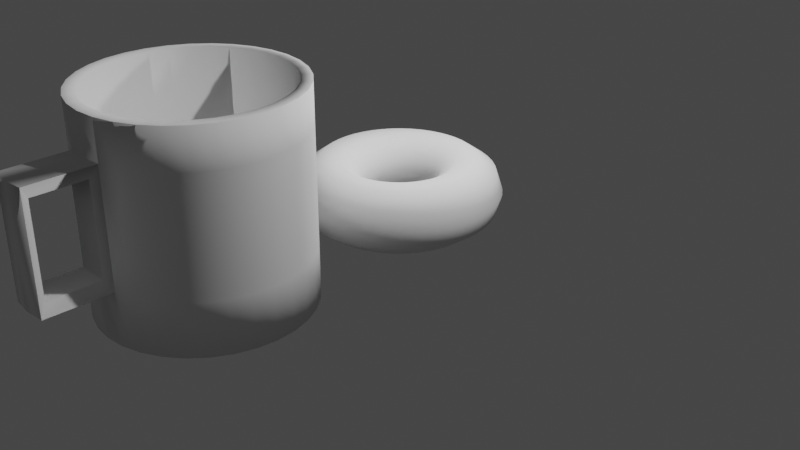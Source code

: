 # Source: Desayuno.blend  (saved by Blender 2.90.8; exported with 4.5.12 LTS)
import bpy
from mathutils import Matrix  # noqa: F401  (used for matrix-valued properties, if any)

bpy.ops.wm.read_factory_settings(use_empty=True)
scene = bpy.context.scene
scene.name = 'Scene'

# ---- collections
col_collection = bpy.data.collections.new('Collection'); scene.collection.children.link(col_collection)

# ---- world
world_world = bpy.data.worlds.new('World'); scene.world = world_world
world_world.use_nodes = True; world_world.node_tree.nodes.clear()
_N = world_world.node_tree.nodes; _L = world_world.node_tree.links
n0 = _N.new('ShaderNodeOutputWorld'); n0.name = 'World Output'; n0.location = (300, 300)
n1 = _N.new('ShaderNodeBackground'); n1.name = 'Background'; n1.location = (10, 300)
n1.inputs[0].default_value = (0.05088, 0.05088, 0.05088, 1.0)
_L.new(n1.outputs[0], n0.inputs[0])
n0.is_active_output = True
world_world.color = (0.05088, 0.05088, 0.05088)
world_world.use_sun_shadow = False
world_world.sun_shadow_jitter_overblur = 0.0

# ---- cameras
cam_camera = bpy.data.cameras.new('Camera')
cam_camera.clip_end = 100.0
cam_camera.ortho_scale = 7.314

# ---- lights
light_light = bpy.data.lights.new('Light', 'POINT')
light_light.transmission_factor = 0.0
light_light.energy = 1000.0
light_light.shadow_soft_size = 0.1
light_light.shadow_maximum_resolution = 0.006
light_light.use_absolute_resolution = True
light_punto = bpy.data.lights.new('Punto', 'AREA')
light_punto.transmission_factor = 0.0
light_punto.energy = 49.4
light_punto.shadow_soft_size = 0.25
light_punto.shadow_maximum_resolution = 0.006
light_punto.use_absolute_resolution = True

# ---- meshes
me_torus = bpy.data.meshes.new('Torus')
me_torus.from_pydata([(1.03, 0.0, 0.0), (0.9651, 0.0, 0.1998), (0.7951, 0.0, 0.3234), (0.5849, 0.0, 0.3234), (0.4149, 0.0, 0.1998), (0.35, 0.0, 4.164e-17), (0.4149, 0.0, -0.1998), (0.5849, 0.0, -0.3234), (0.7951, 0.0, -0.3234), (0.9651, 0.0, -0.1998), (1.021, 0.1344, 0.0), (0.9568, 0.126, 0.1998), (0.7883, 0.1038, 0.3234), (0.5799, 0.07635, 0.3234), (0.4114, 0.05416, 0.1998), (0.347, 0.04568, 4.164e-17), (0.4114, 0.05416, -0.1998), (0.5799, 0.07635, -0.3234), (0.7883, 0.1038, -0.3234), (0.9568, 0.126, -0.1998), (0.9949, 0.2666, 0.0), (0.9322, 0.2498, 0.1998), (0.768, 0.2058, 0.3234), (0.565, 0.1514, 0.3234), (0.4008, 0.1074, 0.1998), (0.3381, 0.09059, 4.164e-17), (0.4008, 0.1074, -0.1998), (0.565, 0.1514, -0.3234), (0.768, 0.2058, -0.3234), (0.9322, 0.2498, -0.1998), (0.9516, 0.3942, 0.0), (0.8916, 0.3693, 0.1998), (0.7345, 0.3043, 0.3234), (0.5404, 0.2238, 0.3234), (0.3833, 0.1588, 0.1998), (0.3234, 0.1339, 4.164e-17), (0.3833, 0.1588, -0.1998), (0.5404, 0.2238, -0.3234), (0.7345, 0.3043, -0.3234), (0.8916, 0.3693, -0.1998), (0.892, 0.515, 0.0), (0.8358, 0.4825, 0.1998), (0.6885, 0.3975, 0.3234), (0.5066, 0.2925, 0.3234), (0.3593, 0.2075, 0.1998), (0.3031, 0.175, 4.164e-17), (0.3593, 0.2075, -0.1998), (0.5066, 0.2925, -0.3234), (0.6885, 0.3975, -0.3234), (0.8358, 0.4825, -0.1998), (0.8172, 0.627, 0.0), (0.7656, 0.5875, 0.1998), (0.6308, 0.484, 0.3234), (0.4641, 0.3561, 0.3234), (0.3292, 0.2526, 0.1998), (0.2777, 0.2131, 4.164e-17), (0.3292, 0.2526, -0.1998), (0.4641, 0.3561, -0.3234), (0.6308, 0.484, -0.3234), (0.7656, 0.5875, -0.1998), (0.7283, 0.7283, 0.0), (0.6824, 0.6824, 0.1998), (0.5622, 0.5622, 0.3234), (0.4136, 0.4136, 0.3234), (0.2934, 0.2934, 0.1998), (0.2475, 0.2475, 4.164e-17), (0.2934, 0.2934, -0.1998), (0.4136, 0.4136, -0.3234), (0.5622, 0.5622, -0.3234), (0.6824, 0.6824, -0.1998), (0.627, 0.8172, 0.0), (0.5875, 0.7656, 0.1998), (0.484, 0.6308, 0.3234), (0.3561, 0.4641, 0.3234), (0.2526, 0.3292, 0.1998), (0.2131, 0.2777, 4.164e-17), (0.2526, 0.3292, -0.1998), (0.3561, 0.4641, -0.3234), (0.484, 0.6308, -0.3234), (0.5875, 0.7656, -0.1998), (0.515, 0.892, 0.0), (0.4825, 0.8358, 0.1998), (0.3975, 0.6885, 0.3234), (0.2925, 0.5066, 0.3234), (0.2075, 0.3593, 0.1998), (0.175, 0.3031, 4.164e-17), (0.2075, 0.3593, -0.1998), (0.2925, 0.5066, -0.3234), (0.3975, 0.6885, -0.3234), (0.4825, 0.8358, -0.1998), (0.3942, 0.9516, 0.0), (0.3693, 0.8916, 0.1998), (0.3043, 0.7345, 0.3234), (0.2238, 0.5404, 0.3234), (0.1588, 0.3833, 0.1998), (0.1339, 0.3234, 4.164e-17), (0.1588, 0.3833, -0.1998), (0.2238, 0.5404, -0.3234), (0.3043, 0.7345, -0.3234), (0.3693, 0.8916, -0.1998), (0.2666, 0.9949, 0.0), (0.2498, 0.9322, 0.1998), (0.2058, 0.768, 0.3234), (0.1514, 0.565, 0.3234), (0.1074, 0.4008, 0.1998), (0.09059, 0.3381, 4.164e-17), (0.1074, 0.4008, -0.1998), (0.1514, 0.565, -0.3234), (0.2058, 0.768, -0.3234), (0.2498, 0.9322, -0.1998), (0.1344, 1.021, 0.0), (0.126, 0.9568, 0.1998), (0.1038, 0.7883, 0.3234), (0.07635, 0.5799, 0.3234), (0.05416, 0.4114, 0.1998), (0.04568, 0.347, 4.164e-17), (0.05416, 0.4114, -0.1998), (0.07635, 0.5799, -0.3234), (0.1038, 0.7883, -0.3234), (0.126, 0.9568, -0.1998), (7.776e-08, 1.03, 0.0), (7.286e-08, 0.9651, 0.1998), (6.003e-08, 0.7951, 0.3234), (4.416e-08, 0.5849, 0.3234), (3.133e-08, 0.4149, 0.1998), (2.642e-08, 0.35, 4.164e-17), (3.133e-08, 0.4149, -0.1998), (4.416e-08, 0.5849, -0.3234), (6.003e-08, 0.7951, -0.3234), (7.286e-08, 0.9651, -0.1998), (-0.1344, 1.021, 0.0), (-0.126, 0.9568, 0.1998), (-0.1038, 0.7883, 0.3234), (-0.07635, 0.5799, 0.3234), (-0.05416, 0.4114, 0.1998), (-0.04568, 0.347, 4.164e-17), (-0.05416, 0.4114, -0.1998), (-0.07635, 0.5799, -0.3234), (-0.1038, 0.7883, -0.3234), (-0.126, 0.9568, -0.1998), (-0.2666, 0.9949, 0.0), (-0.2498, 0.9322, 0.1998), (-0.2058, 0.768, 0.3234), (-0.1514, 0.565, 0.3234), (-0.1074, 0.4008, 0.1998), (-0.09059, 0.3381, 4.164e-17), (-0.1074, 0.4008, -0.1998), (-0.1514, 0.565, -0.3234), (-0.2058, 0.768, -0.3234), (-0.2498, 0.9322, -0.1998), (-0.3942, 0.9516, 0.0), (-0.3693, 0.8916, 0.1998), (-0.3043, 0.7345, 0.3234), (-0.2238, 0.5404, 0.3234), (-0.1588, 0.3833, 0.1998), (-0.1339, 0.3234, 4.164e-17), (-0.1588, 0.3833, -0.1998), (-0.2238, 0.5404, -0.3234), (-0.3043, 0.7345, -0.3234), (-0.3693, 0.8916, -0.1998), (-0.515, 0.892, 0.0), (-0.4825, 0.8358, 0.1998), (-0.3975, 0.6885, 0.3234), (-0.2925, 0.5066, 0.3234), (-0.2075, 0.3593, 0.1998), (-0.175, 0.3031, 4.164e-17), (-0.2075, 0.3593, -0.1998), (-0.2925, 0.5066, -0.3234), (-0.3975, 0.6885, -0.3234), (-0.4825, 0.8358, -0.1998), (-0.627, 0.8172, 0.0), (-0.5875, 0.7656, 0.1998), (-0.484, 0.6308, 0.3234), (-0.3561, 0.4641, 0.3234), (-0.2526, 0.3292, 0.1998), (-0.2131, 0.2777, 4.164e-17), (-0.2526, 0.3292, -0.1998), (-0.3561, 0.4641, -0.3234), (-0.484, 0.6308, -0.3234), (-0.5875, 0.7656, -0.1998), (-0.7283, 0.7283, 0.0), (-0.6824, 0.6824, 0.1998), (-0.5622, 0.5622, 0.3234), (-0.4136, 0.4136, 0.3234), (-0.2934, 0.2934, 0.1998), (-0.2475, 0.2475, 4.164e-17), (-0.2934, 0.2934, -0.1998), (-0.4136, 0.4136, -0.3234), (-0.5622, 0.5622, -0.3234), (-0.6824, 0.6824, -0.1998), (-0.8172, 0.627, 0.0), (-0.7656, 0.5875, 0.1998), (-0.6308, 0.484, 0.3234), (-0.4641, 0.3561, 0.3234), (-0.3292, 0.2526, 0.1998), (-0.2777, 0.2131, 4.164e-17), (-0.3292, 0.2526, -0.1998), (-0.4641, 0.3561, -0.3234), (-0.6308, 0.484, -0.3234), (-0.7656, 0.5875, -0.1998), (-0.892, 0.515, 0.0), (-0.8358, 0.4825, 0.1998), (-0.6885, 0.3975, 0.3234), (-0.5066, 0.2925, 0.3234), (-0.3593, 0.2075, 0.1998), (-0.3031, 0.175, 4.164e-17), (-0.3593, 0.2075, -0.1998), (-0.5066, 0.2925, -0.3234), (-0.6885, 0.3975, -0.3234), (-0.8358, 0.4825, -0.1998), (-0.9516, 0.3942, 0.0), (-0.8916, 0.3693, 0.1998), (-0.7345, 0.3043, 0.3234), (-0.5404, 0.2238, 0.3234), (-0.3833, 0.1588, 0.1998), (-0.3234, 0.1339, 4.164e-17), (-0.3833, 0.1588, -0.1998), (-0.5404, 0.2238, -0.3234), (-0.7345, 0.3043, -0.3234), (-0.8916, 0.3693, -0.1998), (-0.9949, 0.2666, 0.0), (-0.9322, 0.2498, 0.1998), (-0.768, 0.2058, 0.3234), (-0.565, 0.1514, 0.3234), (-0.4008, 0.1074, 0.1998), (-0.3381, 0.09059, 4.164e-17), (-0.4008, 0.1074, -0.1998), (-0.565, 0.1514, -0.3234), (-0.768, 0.2058, -0.3234), (-0.9322, 0.2498, -0.1998), (-1.021, 0.1344, 0.0), (-0.9568, 0.126, 0.1998), (-0.7883, 0.1038, 0.3234), (-0.5799, 0.07635, 0.3234), (-0.4114, 0.05416, 0.1998), (-0.347, 0.04568, 4.164e-17), (-0.4114, 0.05416, -0.1998), (-0.5799, 0.07635, -0.3234), (-0.7883, 0.1038, -0.3234), (-0.9568, 0.126, -0.1998), (-1.03, 9.005e-08, 0.0), (-0.9651, 8.437e-08, 0.1998), (-0.7951, 6.951e-08, 0.3234), (-0.5849, 5.114e-08, 0.3234), (-0.4149, 3.627e-08, 0.1998), (-0.35, 3.06e-08, 4.164e-17), (-0.4149, 3.627e-08, -0.1998), (-0.5849, 5.114e-08, -0.3234), (-0.7951, 6.951e-08, -0.3234), (-0.9651, 8.437e-08, -0.1998), (-1.021, -0.1344, 0.0), (-0.9568, -0.126, 0.1998), (-0.7883, -0.1038, 0.3234), (-0.5799, -0.07635, 0.3234), (-0.4114, -0.05416, 0.1998), (-0.347, -0.04568, 4.164e-17), (-0.4114, -0.05416, -0.1998), (-0.5799, -0.07635, -0.3234), (-0.7883, -0.1038, -0.3234), (-0.9568, -0.126, -0.1998), (-0.9949, -0.2666, 0.0), (-0.9322, -0.2498, 0.1998), (-0.768, -0.2058, 0.3234), (-0.565, -0.1514, 0.3234), (-0.4008, -0.1074, 0.1998), (-0.3381, -0.09059, 4.164e-17), (-0.4008, -0.1074, -0.1998), (-0.565, -0.1514, -0.3234), (-0.768, -0.2058, -0.3234), (-0.9322, -0.2498, -0.1998), (-0.9516, -0.3942, 0.0), (-0.8916, -0.3693, 0.1998), (-0.7345, -0.3043, 0.3234), (-0.5404, -0.2238, 0.3234), (-0.3833, -0.1588, 0.1998), (-0.3234, -0.1339, 4.164e-17), (-0.3833, -0.1588, -0.1998), (-0.5404, -0.2238, -0.3234), (-0.7345, -0.3043, -0.3234), (-0.8916, -0.3693, -0.1998), (-0.892, -0.515, 0.0), (-0.8358, -0.4825, 0.1998), (-0.6885, -0.3975, 0.3234), (-0.5066, -0.2925, 0.3234), (-0.3593, -0.2075, 0.1998), (-0.3031, -0.175, 4.164e-17), (-0.3593, -0.2075, -0.1998), (-0.5066, -0.2925, -0.3234), (-0.6885, -0.3975, -0.3234), (-0.8358, -0.4825, -0.1998), (-0.8172, -0.627, 0.0), (-0.7656, -0.5875, 0.1998), (-0.6308, -0.484, 0.3234), (-0.4641, -0.3561, 0.3234), (-0.3292, -0.2526, 0.1998), (-0.2777, -0.2131, 4.164e-17), (-0.3292, -0.2526, -0.1998), (-0.4641, -0.3561, -0.3234), (-0.6308, -0.484, -0.3234), (-0.7656, -0.5875, -0.1998), (-0.7283, -0.7283, 0.0), (-0.6824, -0.6824, 0.1998), (-0.5622, -0.5622, 0.3234), (-0.4136, -0.4136, 0.3234), (-0.2934, -0.2934, 0.1998), (-0.2475, -0.2475, 4.164e-17), (-0.2934, -0.2934, -0.1998), (-0.4136, -0.4136, -0.3234), (-0.5622, -0.5622, -0.3234), (-0.6824, -0.6824, -0.1998), (-0.627, -0.8172, 0.0), (-0.5875, -0.7656, 0.1998), (-0.484, -0.6308, 0.3234), (-0.3561, -0.4641, 0.3234), (-0.2526, -0.3292, 0.1998), (-0.2131, -0.2777, 4.164e-17), (-0.2526, -0.3292, -0.1998), (-0.3561, -0.4641, -0.3234), (-0.484, -0.6308, -0.3234), (-0.5875, -0.7656, -0.1998), (-0.515, -0.892, 0.0), (-0.4825, -0.8358, 0.1998), (-0.3975, -0.6885, 0.3234), (-0.2925, -0.5066, 0.3234), (-0.2075, -0.3593, 0.1998), (-0.175, -0.3031, 4.164e-17), (-0.2075, -0.3593, -0.1998), (-0.2925, -0.5066, -0.3234), (-0.3975, -0.6885, -0.3234), (-0.4825, -0.8358, -0.1998), (-0.3942, -0.9516, 0.0), (-0.3693, -0.8916, 0.1998), (-0.3043, -0.7345, 0.3234), (-0.2238, -0.5404, 0.3234), (-0.1588, -0.3833, 0.1998), (-0.1339, -0.3234, 4.164e-17), (-0.1588, -0.3833, -0.1998), (-0.2238, -0.5404, -0.3234), (-0.3043, -0.7345, -0.3234), (-0.3693, -0.8916, -0.1998), (-0.2666, -0.9949, 0.0), (-0.2498, -0.9322, 0.1998), (-0.2058, -0.768, 0.3234), (-0.1514, -0.565, 0.3234), (-0.1074, -0.4008, 0.1998), (-0.09059, -0.3381, 4.164e-17), (-0.1074, -0.4008, -0.1998), (-0.1514, -0.565, -0.3234), (-0.2058, -0.768, -0.3234), (-0.2498, -0.9322, -0.1998), (-0.1344, -1.021, 0.0), (-0.126, -0.9568, 0.1998), (-0.1038, -0.7883, 0.3234), (-0.07635, -0.5799, 0.3234), (-0.05416, -0.4114, 0.1998), (-0.04568, -0.347, 4.164e-17), (-0.05416, -0.4114, -0.1998), (-0.07635, -0.5799, -0.3234), (-0.1038, -0.7883, -0.3234), (-0.126, -0.9568, -0.1998), (7.776e-08, -1.03, 0.0), (7.286e-08, -0.9651, 0.1998), (6.003e-08, -0.7951, 0.3234), (4.416e-08, -0.5849, 0.3234), (3.133e-08, -0.4149, 0.1998), (2.642e-08, -0.35, 4.164e-17), (3.133e-08, -0.4149, -0.1998), (4.416e-08, -0.5849, -0.3234), (6.003e-08, -0.7951, -0.3234), (7.286e-08, -0.9651, -0.1998), (0.1344, -1.021, 0.0), (0.126, -0.9568, 0.1998), (0.1038, -0.7883, 0.3234), (0.07635, -0.5799, 0.3234), (0.05416, -0.4114, 0.1998), (0.04568, -0.347, 4.164e-17), (0.05416, -0.4114, -0.1998), (0.07635, -0.5799, -0.3234), (0.1038, -0.7883, -0.3234), (0.126, -0.9568, -0.1998), (0.2666, -0.9949, 0.0), (0.2498, -0.9322, 0.1998), (0.2058, -0.768, 0.3234), (0.1514, -0.565, 0.3234), (0.1074, -0.4008, 0.1998), (0.09059, -0.3381, 4.164e-17), (0.1074, -0.4008, -0.1998), (0.1514, -0.565, -0.3234), (0.2058, -0.768, -0.3234), (0.2498, -0.9322, -0.1998), (0.3942, -0.9516, 0.0), (0.3693, -0.8916, 0.1998), (0.3043, -0.7345, 0.3234), (0.2238, -0.5404, 0.3234), (0.1588, -0.3833, 0.1998), (0.1339, -0.3234, 4.164e-17), (0.1588, -0.3833, -0.1998), (0.2238, -0.5404, -0.3234), (0.3043, -0.7345, -0.3234), (0.3693, -0.8916, -0.1998), (0.515, -0.892, 0.0), (0.4825, -0.8358, 0.1998), (0.3975, -0.6885, 0.3234), (0.2925, -0.5066, 0.3234), (0.2075, -0.3593, 0.1998), (0.175, -0.3031, 4.164e-17), (0.2075, -0.3593, -0.1998), (0.2925, -0.5066, -0.3234), (0.3975, -0.6885, -0.3234), (0.4825, -0.8358, -0.1998), (0.627, -0.8172, 0.0), (0.5875, -0.7656, 0.1998), (0.484, -0.6308, 0.3234), (0.3561, -0.4641, 0.3234), (0.2526, -0.3292, 0.1998), (0.2131, -0.2777, 4.164e-17), (0.2526, -0.3292, -0.1998), (0.3561, -0.4641, -0.3234), (0.484, -0.6308, -0.3234), (0.5875, -0.7656, -0.1998), (0.7283, -0.7283, 0.0), (0.6824, -0.6824, 0.1998), (0.5622, -0.5622, 0.3234), (0.4136, -0.4136, 0.3234), (0.2934, -0.2934, 0.1998), (0.2475, -0.2475, 4.164e-17), (0.2934, -0.2934, -0.1998), (0.4136, -0.4136, -0.3234), (0.5622, -0.5622, -0.3234), (0.6824, -0.6824, -0.1998), (0.8172, -0.627, 0.0), (0.7656, -0.5875, 0.1998), (0.6308, -0.484, 0.3234), (0.4641, -0.3561, 0.3234), (0.3292, -0.2526, 0.1998), (0.2777, -0.2131, 4.164e-17), (0.3292, -0.2526, -0.1998), (0.4641, -0.3561, -0.3234), (0.6308, -0.484, -0.3234), (0.7656, -0.5875, -0.1998), (0.892, -0.515, 0.0), (0.8358, -0.4825, 0.1998), (0.6885, -0.3975, 0.3234), (0.5066, -0.2925, 0.3234), (0.3593, -0.2075, 0.1998), (0.3031, -0.175, 4.164e-17), (0.3593, -0.2075, -0.1998), (0.5066, -0.2925, -0.3234), (0.6885, -0.3975, -0.3234), (0.8358, -0.4825, -0.1998), (0.9516, -0.3942, 0.0), (0.8916, -0.3693, 0.1998), (0.7345, -0.3043, 0.3234), (0.5404, -0.2238, 0.3234), (0.3833, -0.1588, 0.1998), (0.3234, -0.1339, 4.164e-17), (0.3833, -0.1588, -0.1998), (0.5404, -0.2238, -0.3234), (0.7345, -0.3043, -0.3234), (0.8916, -0.3693, -0.1998), (0.9949, -0.2666, 0.0), (0.9322, -0.2498, 0.1998), (0.768, -0.2058, 0.3234), (0.565, -0.1514, 0.3234), (0.4008, -0.1074, 0.1998), (0.3381, -0.09059, 4.164e-17), (0.4008, -0.1074, -0.1998), (0.565, -0.1514, -0.3234), (0.768, -0.2058, -0.3234), (0.9322, -0.2498, -0.1998), (1.021, -0.1344, 0.0), (0.9568, -0.126, 0.1998), (0.7883, -0.1038, 0.3234), (0.5799, -0.07635, 0.3234), (0.4114, -0.05416, 0.1998), (0.347, -0.04568, 4.164e-17), (0.4114, -0.05416, -0.1998), (0.5799, -0.07635, -0.3234), (0.7883, -0.1038, -0.3234), (0.9568, -0.126, -0.1998)], [], [(0, 10, 11, 1), (1, 11, 12, 2), (2, 12, 13, 3), (3, 13, 14, 4), (4, 14, 15, 5), (5, 15, 16, 6), (6, 16, 17, 7), (7, 17, 18, 8), (8, 18, 19, 9), (9, 19, 10, 0), (10, 20, 21, 11), (11, 21, 22, 12), (12, 22, 23, 13), (13, 23, 24, 14), (14, 24, 25, 15), (15, 25, 26, 16), (16, 26, 27, 17), (17, 27, 28, 18), (18, 28, 29, 19), (19, 29, 20, 10), (20, 30, 31, 21), (21, 31, 32, 22), (22, 32, 33, 23), (23, 33, 34, 24), (24, 34, 35, 25), (25, 35, 36, 26), (26, 36, 37, 27), (27, 37, 38, 28), (28, 38, 39, 29), (29, 39, 30, 20), (30, 40, 41, 31), (31, 41, 42, 32), (32, 42, 43, 33), (33, 43, 44, 34), (34, 44, 45, 35), (35, 45, 46, 36), (36, 46, 47, 37), (37, 47, 48, 38), (38, 48, 49, 39), (39, 49, 40, 30), (40, 50, 51, 41), (41, 51, 52, 42), (42, 52, 53, 43), (43, 53, 54, 44), (44, 54, 55, 45), (45, 55, 56, 46), (46, 56, 57, 47), (47, 57, 58, 48), (48, 58, 59, 49), (49, 59, 50, 40), (50, 60, 61, 51), (51, 61, 62, 52), (52, 62, 63, 53), (53, 63, 64, 54), (54, 64, 65, 55), (55, 65, 66, 56), (56, 66, 67, 57), (57, 67, 68, 58), (58, 68, 69, 59), (59, 69, 60, 50), (60, 70, 71, 61), (61, 71, 72, 62), (62, 72, 73, 63), (63, 73, 74, 64), (64, 74, 75, 65), (65, 75, 76, 66), (66, 76, 77, 67), (67, 77, 78, 68), (68, 78, 79, 69), (69, 79, 70, 60), (70, 80, 81, 71), (71, 81, 82, 72), (72, 82, 83, 73), (73, 83, 84, 74), (74, 84, 85, 75), (75, 85, 86, 76), (76, 86, 87, 77), (77, 87, 88, 78), (78, 88, 89, 79), (79, 89, 80, 70), (80, 90, 91, 81), (81, 91, 92, 82), (82, 92, 93, 83), (83, 93, 94, 84), (84, 94, 95, 85), (85, 95, 96, 86), (86, 96, 97, 87), (87, 97, 98, 88), (88, 98, 99, 89), (89, 99, 90, 80), (90, 100, 101, 91), (91, 101, 102, 92), (92, 102, 103, 93), (93, 103, 104, 94), (94, 104, 105, 95), (95, 105, 106, 96), (96, 106, 107, 97), (97, 107, 108, 98), (98, 108, 109, 99), (99, 109, 100, 90), (100, 110, 111, 101), (101, 111, 112, 102), (102, 112, 113, 103), (103, 113, 114, 104), (104, 114, 115, 105), (105, 115, 116, 106), (106, 116, 117, 107), (107, 117, 118, 108), (108, 118, 119, 109), (109, 119, 110, 100), (110, 120, 121, 111), (111, 121, 122, 112), (112, 122, 123, 113), (113, 123, 124, 114), (114, 124, 125, 115), (115, 125, 126, 116), (116, 126, 127, 117), (117, 127, 128, 118), (118, 128, 129, 119), (119, 129, 120, 110), (120, 130, 131, 121), (121, 131, 132, 122), (122, 132, 133, 123), (123, 133, 134, 124), (124, 134, 135, 125), (125, 135, 136, 126), (126, 136, 137, 127), (127, 137, 138, 128), (128, 138, 139, 129), (129, 139, 130, 120), (130, 140, 141, 131), (131, 141, 142, 132), (132, 142, 143, 133), (133, 143, 144, 134), (134, 144, 145, 135), (135, 145, 146, 136), (136, 146, 147, 137), (137, 147, 148, 138), (138, 148, 149, 139), (139, 149, 140, 130), (140, 150, 151, 141), (141, 151, 152, 142), (142, 152, 153, 143), (143, 153, 154, 144), (144, 154, 155, 145), (145, 155, 156, 146), (146, 156, 157, 147), (147, 157, 158, 148), (148, 158, 159, 149), (149, 159, 150, 140), (150, 160, 161, 151), (151, 161, 162, 152), (152, 162, 163, 153), (153, 163, 164, 154), (154, 164, 165, 155), (155, 165, 166, 156), (156, 166, 167, 157), (157, 167, 168, 158), (158, 168, 169, 159), (159, 169, 160, 150), (160, 170, 171, 161), (161, 171, 172, 162), (162, 172, 173, 163), (163, 173, 174, 164), (164, 174, 175, 165), (165, 175, 176, 166), (166, 176, 177, 167), (167, 177, 178, 168), (168, 178, 179, 169), (169, 179, 170, 160), (170, 180, 181, 171), (171, 181, 182, 172), (172, 182, 183, 173), (173, 183, 184, 174), (174, 184, 185, 175), (175, 185, 186, 176), (176, 186, 187, 177), (177, 187, 188, 178), (178, 188, 189, 179), (179, 189, 180, 170), (180, 190, 191, 181), (181, 191, 192, 182), (182, 192, 193, 183), (183, 193, 194, 184), (184, 194, 195, 185), (185, 195, 196, 186), (186, 196, 197, 187), (187, 197, 198, 188), (188, 198, 199, 189), (189, 199, 190, 180), (190, 200, 201, 191), (191, 201, 202, 192), (192, 202, 203, 193), (193, 203, 204, 194), (194, 204, 205, 195), (195, 205, 206, 196), (196, 206, 207, 197), (197, 207, 208, 198), (198, 208, 209, 199), (199, 209, 200, 190), (200, 210, 211, 201), (201, 211, 212, 202), (202, 212, 213, 203), (203, 213, 214, 204), (204, 214, 215, 205), (205, 215, 216, 206), (206, 216, 217, 207), (207, 217, 218, 208), (208, 218, 219, 209), (209, 219, 210, 200), (210, 220, 221, 211), (211, 221, 222, 212), (212, 222, 223, 213), (213, 223, 224, 214), (214, 224, 225, 215), (215, 225, 226, 216), (216, 226, 227, 217), (217, 227, 228, 218), (218, 228, 229, 219), (219, 229, 220, 210), (220, 230, 231, 221), (221, 231, 232, 222), (222, 232, 233, 223), (223, 233, 234, 224), (224, 234, 235, 225), (225, 235, 236, 226), (226, 236, 237, 227), (227, 237, 238, 228), (228, 238, 239, 229), (229, 239, 230, 220), (230, 240, 241, 231), (231, 241, 242, 232), (232, 242, 243, 233), (233, 243, 244, 234), (234, 244, 245, 235), (235, 245, 246, 236), (236, 246, 247, 237), (237, 247, 248, 238), (238, 248, 249, 239), (239, 249, 240, 230), (240, 250, 251, 241), (241, 251, 252, 242), (242, 252, 253, 243), (243, 253, 254, 244), (244, 254, 255, 245), (245, 255, 256, 246), (246, 256, 257, 247), (247, 257, 258, 248), (248, 258, 259, 249), (249, 259, 250, 240), (250, 260, 261, 251), (251, 261, 262, 252), (252, 262, 263, 253), (253, 263, 264, 254), (254, 264, 265, 255), (255, 265, 266, 256), (256, 266, 267, 257), (257, 267, 268, 258), (258, 268, 269, 259), (259, 269, 260, 250), (260, 270, 271, 261), (261, 271, 272, 262), (262, 272, 273, 263), (263, 273, 274, 264), (264, 274, 275, 265), (265, 275, 276, 266), (266, 276, 277, 267), (267, 277, 278, 268), (268, 278, 279, 269), (269, 279, 270, 260), (270, 280, 281, 271), (271, 281, 282, 272), (272, 282, 283, 273), (273, 283, 284, 274), (274, 284, 285, 275), (275, 285, 286, 276), (276, 286, 287, 277), (277, 287, 288, 278), (278, 288, 289, 279), (279, 289, 280, 270), (280, 290, 291, 281), (281, 291, 292, 282), (282, 292, 293, 283), (283, 293, 294, 284), (284, 294, 295, 285), (285, 295, 296, 286), (286, 296, 297, 287), (287, 297, 298, 288), (288, 298, 299, 289), (289, 299, 290, 280), (290, 300, 301, 291), (291, 301, 302, 292), (292, 302, 303, 293), (293, 303, 304, 294), (294, 304, 305, 295), (295, 305, 306, 296), (296, 306, 307, 297), (297, 307, 308, 298), (298, 308, 309, 299), (299, 309, 300, 290), (300, 310, 311, 301), (301, 311, 312, 302), (302, 312, 313, 303), (303, 313, 314, 304), (304, 314, 315, 305), (305, 315, 316, 306), (306, 316, 317, 307), (307, 317, 318, 308), (308, 318, 319, 309), (309, 319, 310, 300), (310, 320, 321, 311), (311, 321, 322, 312), (312, 322, 323, 313), (313, 323, 324, 314), (314, 324, 325, 315), (315, 325, 326, 316), (316, 326, 327, 317), (317, 327, 328, 318), (318, 328, 329, 319), (319, 329, 320, 310), (320, 330, 331, 321), (321, 331, 332, 322), (322, 332, 333, 323), (323, 333, 334, 324), (324, 334, 335, 325), (325, 335, 336, 326), (326, 336, 337, 327), (327, 337, 338, 328), (328, 338, 339, 329), (329, 339, 330, 320), (330, 340, 341, 331), (331, 341, 342, 332), (332, 342, 343, 333), (333, 343, 344, 334), (334, 344, 345, 335), (335, 345, 346, 336), (336, 346, 347, 337), (337, 347, 348, 338), (338, 348, 349, 339), (339, 349, 340, 330), (340, 350, 351, 341), (341, 351, 352, 342), (342, 352, 353, 343), (343, 353, 354, 344), (344, 354, 355, 345), (345, 355, 356, 346), (346, 356, 357, 347), (347, 357, 358, 348), (348, 358, 359, 349), (349, 359, 350, 340), (350, 360, 361, 351), (351, 361, 362, 352), (352, 362, 363, 353), (353, 363, 364, 354), (354, 364, 365, 355), (355, 365, 366, 356), (356, 366, 367, 357), (357, 367, 368, 358), (358, 368, 369, 359), (359, 369, 360, 350), (360, 370, 371, 361), (361, 371, 372, 362), (362, 372, 373, 363), (363, 373, 374, 364), (364, 374, 375, 365), (365, 375, 376, 366), (366, 376, 377, 367), (367, 377, 378, 368), (368, 378, 379, 369), (369, 379, 370, 360), (370, 380, 381, 371), (371, 381, 382, 372), (372, 382, 383, 373), (373, 383, 384, 374), (374, 384, 385, 375), (375, 385, 386, 376), (376, 386, 387, 377), (377, 387, 388, 378), (378, 388, 389, 379), (379, 389, 380, 370), (380, 390, 391, 381), (381, 391, 392, 382), (382, 392, 393, 383), (383, 393, 394, 384), (384, 394, 395, 385), (385, 395, 396, 386), (386, 396, 397, 387), (387, 397, 398, 388), (388, 398, 399, 389), (389, 399, 390, 380), (390, 400, 401, 391), (391, 401, 402, 392), (392, 402, 403, 393), (393, 403, 404, 394), (394, 404, 405, 395), (395, 405, 406, 396), (396, 406, 407, 397), (397, 407, 408, 398), (398, 408, 409, 399), (399, 409, 400, 390), (400, 410, 411, 401), (401, 411, 412, 402), (402, 412, 413, 403), (403, 413, 414, 404), (404, 414, 415, 405), (405, 415, 416, 406), (406, 416, 417, 407), (407, 417, 418, 408), (408, 418, 419, 409), (409, 419, 410, 400), (410, 420, 421, 411), (411, 421, 422, 412), (412, 422, 423, 413), (413, 423, 424, 414), (414, 424, 425, 415), (415, 425, 426, 416), (416, 426, 427, 417), (417, 427, 428, 418), (418, 428, 429, 419), (419, 429, 420, 410), (420, 430, 431, 421), (421, 431, 432, 422), (422, 432, 433, 423), (423, 433, 434, 424), (424, 434, 435, 425), (425, 435, 436, 426), (426, 436, 437, 427), (427, 437, 438, 428), (428, 438, 439, 429), (429, 439, 430, 420), (430, 440, 441, 431), (431, 441, 442, 432), (432, 442, 443, 433), (433, 443, 444, 434), (434, 444, 445, 435), (435, 445, 446, 436), (436, 446, 447, 437), (437, 447, 448, 438), (438, 448, 449, 439), (439, 449, 440, 430), (440, 450, 451, 441), (441, 451, 452, 442), (442, 452, 453, 443), (443, 453, 454, 444), (444, 454, 455, 445), (445, 455, 456, 446), (446, 456, 457, 447), (447, 457, 458, 448), (448, 458, 459, 449), (449, 459, 450, 440), (450, 460, 461, 451), (451, 461, 462, 452), (452, 462, 463, 453), (453, 463, 464, 454), (454, 464, 465, 455), (455, 465, 466, 456), (456, 466, 467, 457), (457, 467, 468, 458), (458, 468, 469, 459), (459, 469, 460, 450), (460, 470, 471, 461), (461, 471, 472, 462), (462, 472, 473, 463), (463, 473, 474, 464), (464, 474, 475, 465), (465, 475, 476, 466), (466, 476, 477, 467), (467, 477, 478, 468), (468, 478, 479, 469), (469, 479, 470, 460), (470, 0, 1, 471), (471, 1, 2, 472), (472, 2, 3, 473), (473, 3, 4, 474), (474, 4, 5, 475), (475, 5, 6, 476), (476, 6, 7, 477), (477, 7, 8, 478), (478, 8, 9, 479), (479, 9, 0, 470)])
me_torus.polygons.foreach_set('use_smooth', [True] * 480)
_uv = me_torus.uv_layers.new(name='UVMap')
_uv.uv.foreach_set('vector', [0.5, 0.6, 0.5208, 0.6, 0.5208, 0.7, 0.5, 0.7, 0.5, 0.7, 0.5208, 0.7, 0.5208, 0.8, 0.5, 0.8, 0.5, 0.8, 0.5208, 0.8, 0.5208, 0.9, 0.5, 0.9, 0.5, 0.9, 0.5208, 0.9, 0.5208, 1.0, 0.5, 1.0, 0.5, -1.11e-16, 0.5208, -1.11e-16, 0.5208, 0.1, 0.5, 0.1, 0.5, 0.1, 0.5208, 0.1, 0.5208, 0.2, 0.5, 0.2, 0.5, 0.2, 0.5208, 0.2, 0.5208, 0.3, 0.5, 0.3, 0.5, 0.3, 0.5208, 0.3, 0.5208, 0.4, 0.5, 0.4, 0.5, 0.4, 0.5208, 0.4, 0.5208, 0.5, 0.5, 0.5, 0.5, 0.5, 0.5208, 0.5, 0.5208, 0.6, 0.5, 0.6, 0.5208, 0.6, 0.5417, 0.6, 0.5417, 0.7, 0.5208, 0.7, 0.5208, 0.7, 0.5417, 0.7, 0.5417, 0.8, 0.5208, 0.8, 0.5208, 0.8, 0.5417, 0.8, 0.5417, 0.9, 0.5208, 0.9, 0.5208, 0.9, 0.5417, 0.9, 0.5417, 1.0, 0.5208, 1.0, 0.5208, -1.11e-16, 0.5417, -1.11e-16, 0.5417, 0.1, 0.5208, 0.1, 0.5208, 0.1, 0.5417, 0.1, 0.5417, 0.2, 0.5208, 0.2, 0.5208, 0.2, 0.5417, 0.2, 0.5417, 0.3, 0.5208, 0.3, 0.5208, 0.3, 0.5417, 0.3, 0.5417, 0.4, 0.5208, 0.4, 0.5208, 0.4, 0.5417, 0.4, 0.5417, 0.5, 0.5208, 0.5, 0.5208, 0.5, 0.5417, 0.5, 0.5417, 0.6, 0.5208, 0.6, 0.5417, 0.6, 0.5625, 0.6, 0.5625, 0.7, 0.5417, 0.7, 0.5417, 0.7, 0.5625, 0.7, 0.5625, 0.8, 0.5417, 0.8, 0.5417, 0.8, 0.5625, 0.8, 0.5625, 0.9, 0.5417, 0.9, 0.5417, 0.9, 0.5625, 0.9, 0.5625, 1.0, 0.5417, 1.0, 0.5417, -1.11e-16, 0.5625, -1.11e-16, 0.5625, 0.1, 0.5417, 0.1, 0.5417, 0.1, 0.5625, 0.1, 0.5625, 0.2, 0.5417, 0.2, 0.5417, 0.2, 0.5625, 0.2, 0.5625, 0.3, 0.5417, 0.3, 0.5417, 0.3, 0.5625, 0.3, 0.5625, 0.4, 0.5417, 0.4, 0.5417, 0.4, 0.5625, 0.4, 0.5625, 0.5, 0.5417, 0.5, 0.5417, 0.5, 0.5625, 0.5, 0.5625, 0.6, 0.5417, 0.6, 0.5625, 0.6, 0.5833, 0.6, 0.5833, 0.7, 0.5625, 0.7, 0.5625, 0.7, 0.5833, 0.7, 0.5833, 0.8, 0.5625, 0.8, 0.5625, 0.8, 0.5833, 0.8, 0.5833, 0.9, 0.5625, 0.9, 0.5625, 0.9, 0.5833, 0.9, 0.5833, 1.0, 0.5625, 1.0, 0.5625, -1.11e-16, 0.5833, -1.11e-16, 0.5833, 0.1, 0.5625, 0.1, 0.5625, 0.1, 0.5833, 0.1, 0.5833, 0.2, 0.5625, 0.2, 0.5625, 0.2, 0.5833, 0.2, 0.5833, 0.3, 0.5625, 0.3, 0.5625, 0.3, 0.5833, 0.3, 0.5833, 0.4, 0.5625, 0.4, 0.5625, 0.4, 0.5833, 0.4, 0.5833, 0.5, 0.5625, 0.5, 0.5625, 0.5, 0.5833, 0.5, 0.5833, 0.6, 0.5625, 0.6, 0.5833, 0.6, 0.6042, 0.6, 0.6042, 0.7, 0.5833, 0.7, 0.5833, 0.7, 0.6042, 0.7, 0.6042, 0.8, 0.5833, 0.8, 0.5833, 0.8, 0.6042, 0.8, 0.6042, 0.9, 0.5833, 0.9, 0.5833, 0.9, 0.6042, 0.9, 0.6042, 1.0, 0.5833, 1.0, 0.5833, -1.11e-16, 0.6042, -1.11e-16, 0.6042, 0.1, 0.5833, 0.1, 0.5833, 0.1, 0.6042, 0.1, 0.6042, 0.2, 0.5833, 0.2, 0.5833, 0.2, 0.6042, 0.2, 0.6042, 0.3, 0.5833, 0.3, 0.5833, 0.3, 0.6042, 0.3, 0.6042, 0.4, 0.5833, 0.4, 0.5833, 0.4, 0.6042, 0.4, 0.6042, 0.5, 0.5833, 0.5, 0.5833, 0.5, 0.6042, 0.5, 0.6042, 0.6, 0.5833, 0.6, 0.6042, 0.6, 0.625, 0.6, 0.625, 0.7, 0.6042, 0.7, 0.6042, 0.7, 0.625, 0.7, 0.625, 0.8, 0.6042, 0.8, 0.6042, 0.8, 0.625, 0.8, 0.625, 0.9, 0.6042, 0.9, 0.6042, 0.9, 0.625, 0.9, 0.625, 1.0, 0.6042, 1.0, 0.6042, -1.11e-16, 0.625, -1.11e-16, 0.625, 0.1, 0.6042, 0.1, 0.6042, 0.1, 0.625, 0.1, 0.625, 0.2, 0.6042, 0.2, 0.6042, 0.2, 0.625, 0.2, 0.625, 0.3, 0.6042, 0.3, 0.6042, 0.3, 0.625, 0.3, 0.625, 0.4, 0.6042, 0.4, 0.6042, 0.4, 0.625, 0.4, 0.625, 0.5, 0.6042, 0.5, 0.6042, 0.5, 0.625, 0.5, 0.625, 0.6, 0.6042, 0.6, 0.625, 0.6, 0.6458, 0.6, 0.6458, 0.7, 0.625, 0.7, 0.625, 0.7, 0.6458, 0.7, 0.6458, 0.8, 0.625, 0.8, 0.625, 0.8, 0.6458, 0.8, 0.6458, 0.9, 0.625, 0.9, 0.625, 0.9, 0.6458, 0.9, 0.6458, 1.0, 0.625, 1.0, 0.625, -1.11e-16, 0.6458, -1.11e-16, 0.6458, 0.1, 0.625, 0.1, 0.625, 0.1, 0.6458, 0.1, 0.6458, 0.2, 0.625, 0.2, 0.625, 0.2, 0.6458, 0.2, 0.6458, 0.3, 0.625, 0.3, 0.625, 0.3, 0.6458, 0.3, 0.6458, 0.4, 0.625, 0.4, 0.625, 0.4, 0.6458, 0.4, 0.6458, 0.5, 0.625, 0.5, 0.625, 0.5, 0.6458, 0.5, 0.6458, 0.6, 0.625, 0.6, 0.6458, 0.6, 0.6667, 0.6, 0.6667, 0.7, 0.6458, 0.7, 0.6458, 0.7, 0.6667, 0.7, 0.6667, 0.8, 0.6458, 0.8, 0.6458, 0.8, 0.6667, 0.8, 0.6667, 0.9, 0.6458, 0.9, 0.6458, 0.9, 0.6667, 0.9, 0.6667, 1.0, 0.6458, 1.0, 0.6458, -1.11e-16, 0.6667, -1.11e-16, 0.6667, 0.1, 0.6458, 0.1, 0.6458, 0.1, 0.6667, 0.1, 0.6667, 0.2, 0.6458, 0.2, 0.6458, 0.2, 0.6667, 0.2, 0.6667, 0.3, 0.6458, 0.3, 0.6458, 0.3, 0.6667, 0.3, 0.6667, 0.4, 0.6458, 0.4, 0.6458, 0.4, 0.6667, 0.4, 0.6667, 0.5, 0.6458, 0.5, 0.6458, 0.5, 0.6667, 0.5, 0.6667, 0.6, 0.6458, 0.6, 0.6667, 0.6, 0.6875, 0.6, 0.6875, 0.7, 0.6667, 0.7, 0.6667, 0.7, 0.6875, 0.7, 0.6875, 0.8, 0.6667, 0.8, 0.6667, 0.8, 0.6875, 0.8, 0.6875, 0.9, 0.6667, 0.9, 0.6667, 0.9, 0.6875, 0.9, 0.6875, 1.0, 0.6667, 1.0, 0.6667, -1.11e-16, 0.6875, -1.11e-16, 0.6875, 0.1, 0.6667, 0.1, 0.6667, 0.1, 0.6875, 0.1, 0.6875, 0.2, 0.6667, 0.2, 0.6667, 0.2, 0.6875, 0.2, 0.6875, 0.3, 0.6667, 0.3, 0.6667, 0.3, 0.6875, 0.3, 0.6875, 0.4, 0.6667, 0.4, 0.6667, 0.4, 0.6875, 0.4, 0.6875, 0.5, 0.6667, 0.5, 0.6667, 0.5, 0.6875, 0.5, 0.6875, 0.6, 0.6667, 0.6, 0.6875, 0.6, 0.7083, 0.6, 0.7083, 0.7, 0.6875, 0.7, 0.6875, 0.7, 0.7083, 0.7, 0.7083, 0.8, 0.6875, 0.8, 0.6875, 0.8, 0.7083, 0.8, 0.7083, 0.9, 0.6875, 0.9, 0.6875, 0.9, 0.7083, 0.9, 0.7083, 1.0, 0.6875, 1.0, 0.6875, -1.11e-16, 0.7083, -1.11e-16, 0.7083, 0.1, 0.6875, 0.1, 0.6875, 0.1, 0.7083, 0.1, 0.7083, 0.2, 0.6875, 0.2, 0.6875, 0.2, 0.7083, 0.2, 0.7083, 0.3, 0.6875, 0.3, 0.6875, 0.3, 0.7083, 0.3, 0.7083, 0.4, 0.6875, 0.4, 0.6875, 0.4, 0.7083, 0.4, 0.7083, 0.5, 0.6875, 0.5, 0.6875, 0.5, 0.7083, 0.5, 0.7083, 0.6, 0.6875, 0.6, 0.7083, 0.6, 0.7292, 0.6, 0.7292, 0.7, 0.7083, 0.7, 0.7083, 0.7, 0.7292, 0.7, 0.7292, 0.8, 0.7083, 0.8, 0.7083, 0.8, 0.7292, 0.8, 0.7292, 0.9, 0.7083, 0.9, 0.7083, 0.9, 0.7292, 0.9, 0.7292, 1.0, 0.7083, 1.0, 0.7083, -1.11e-16, 0.7292, -1.11e-16, 0.7292, 0.1, 0.7083, 0.1, 0.7083, 0.1, 0.7292, 0.1, 0.7292, 0.2, 0.7083, 0.2, 0.7083, 0.2, 0.7292, 0.2, 0.7292, 0.3, 0.7083, 0.3, 0.7083, 0.3, 0.7292, 0.3, 0.7292, 0.4, 0.7083, 0.4, 0.7083, 0.4, 0.7292, 0.4, 0.7292, 0.5, 0.7083, 0.5, 0.7083, 0.5, 0.7292, 0.5, 0.7292, 0.6, 0.7083, 0.6, 0.7292, 0.6, 0.75, 0.6, 0.75, 0.7, 0.7292, 0.7, 0.7292, 0.7, 0.75, 0.7, 0.75, 0.8, 0.7292, 0.8, 0.7292, 0.8, 0.75, 0.8, 0.75, 0.9, 0.7292, 0.9, 0.7292, 0.9, 0.75, 0.9, 0.75, 1.0, 0.7292, 1.0, 0.7292, -1.11e-16, 0.75, -1.11e-16, 0.75, 0.1, 0.7292, 0.1, 0.7292, 0.1, 0.75, 0.1, 0.75, 0.2, 0.7292, 0.2, 0.7292, 0.2, 0.75, 0.2, 0.75, 0.3, 0.7292, 0.3, 0.7292, 0.3, 0.75, 0.3, 0.75, 0.4, 0.7292, 0.4, 0.7292, 0.4, 0.75, 0.4, 0.75, 0.5, 0.7292, 0.5, 0.7292, 0.5, 0.75, 0.5, 0.75, 0.6, 0.7292, 0.6, 0.75, 0.6, 0.7708, 0.6, 0.7708, 0.7, 0.75, 0.7, 0.75, 0.7, 0.7708, 0.7, 0.7708, 0.8, 0.75, 0.8, 0.75, 0.8, 0.7708, 0.8, 0.7708, 0.9, 0.75, 0.9, 0.75, 0.9, 0.7708, 0.9, 0.7708, 1.0, 0.75, 1.0, 0.75, -1.11e-16, 0.7708, -1.11e-16, 0.7708, 0.1, 0.75, 0.1, 0.75, 0.1, 0.7708, 0.1, 0.7708, 0.2, 0.75, 0.2, 0.75, 0.2, 0.7708, 0.2, 0.7708, 0.3, 0.75, 0.3, 0.75, 0.3, 0.7708, 0.3, 0.7708, 0.4, 0.75, 0.4, 0.75, 0.4, 0.7708, 0.4, 0.7708, 0.5, 0.75, 0.5, 0.75, 0.5, 0.7708, 0.5, 0.7708, 0.6, 0.75, 0.6, 0.7708, 0.6, 0.7917, 0.6, 0.7917, 0.7, 0.7708, 0.7, 0.7708, 0.7, 0.7917, 0.7, 0.7917, 0.8, 0.7708, 0.8, 0.7708, 0.8, 0.7917, 0.8, 0.7917, 0.9, 0.7708, 0.9, 0.7708, 0.9, 0.7917, 0.9, 0.7917, 1.0, 0.7708, 1.0, 0.7708, -1.11e-16, 0.7917, -1.11e-16, 0.7917, 0.1, 0.7708, 0.1, 0.7708, 0.1, 0.7917, 0.1, 0.7917, 0.2, 0.7708, 0.2, 0.7708, 0.2, 0.7917, 0.2, 0.7917, 0.3, 0.7708, 0.3, 0.7708, 0.3, 0.7917, 0.3, 0.7917, 0.4, 0.7708, 0.4, 0.7708, 0.4, 0.7917, 0.4, 0.7917, 0.5, 0.7708, 0.5, 0.7708, 0.5, 0.7917, 0.5, 0.7917, 0.6, 0.7708, 0.6, 0.7917, 0.6, 0.8125, 0.6, 0.8125, 0.7, 0.7917, 0.7, 0.7917, 0.7, 0.8125, 0.7, 0.8125, 0.8, 0.7917, 0.8, 0.7917, 0.8, 0.8125, 0.8, 0.8125, 0.9, 0.7917, 0.9, 0.7917, 0.9, 0.8125, 0.9, 0.8125, 1.0, 0.7917, 1.0, 0.7917, -1.11e-16, 0.8125, -1.11e-16, 0.8125, 0.1, 0.7917, 0.1, 0.7917, 0.1, 0.8125, 0.1, 0.8125, 0.2, 0.7917, 0.2, 0.7917, 0.2, 0.8125, 0.2, 0.8125, 0.3, 0.7917, 0.3, 0.7917, 0.3, 0.8125, 0.3, 0.8125, 0.4, 0.7917, 0.4, 0.7917, 0.4, 0.8125, 0.4, 0.8125, 0.5, 0.7917, 0.5, 0.7917, 0.5, 0.8125, 0.5, 0.8125, 0.6, 0.7917, 0.6, 0.8125, 0.6, 0.8333, 0.6, 0.8333, 0.7, 0.8125, 0.7, 0.8125, 0.7, 0.8333, 0.7, 0.8333, 0.8, 0.8125, 0.8, 0.8125, 0.8, 0.8333, 0.8, 0.8333, 0.9, 0.8125, 0.9, 0.8125, 0.9, 0.8333, 0.9, 0.8333, 1.0, 0.8125, 1.0, 0.8125, -1.11e-16, 0.8333, -1.11e-16, 0.8333, 0.1, 0.8125, 0.1, 0.8125, 0.1, 0.8333, 0.1, 0.8333, 0.2, 0.8125, 0.2, 0.8125, 0.2, 0.8333, 0.2, 0.8333, 0.3, 0.8125, 0.3, 0.8125, 0.3, 0.8333, 0.3, 0.8333, 0.4, 0.8125, 0.4, 0.8125, 0.4, 0.8333, 0.4, 0.8333, 0.5, 0.8125, 0.5, 0.8125, 0.5, 0.8333, 0.5, 0.8333, 0.6, 0.8125, 0.6, 0.8333, 0.6, 0.8542, 0.6, 0.8542, 0.7, 0.8333, 0.7, 0.8333, 0.7, 0.8542, 0.7, 0.8542, 0.8, 0.8333, 0.8, 0.8333, 0.8, 0.8542, 0.8, 0.8542, 0.9, 0.8333, 0.9, 0.8333, 0.9, 0.8542, 0.9, 0.8542, 1.0, 0.8333, 1.0, 0.8333, -1.11e-16, 0.8542, -1.11e-16, 0.8542, 0.1, 0.8333, 0.1, 0.8333, 0.1, 0.8542, 0.1, 0.8542, 0.2, 0.8333, 0.2, 0.8333, 0.2, 0.8542, 0.2, 0.8542, 0.3, 0.8333, 0.3, 0.8333, 0.3, 0.8542, 0.3, 0.8542, 0.4, 0.8333, 0.4, 0.8333, 0.4, 0.8542, 0.4, 0.8542, 0.5, 0.8333, 0.5, 0.8333, 0.5, 0.8542, 0.5, 0.8542, 0.6, 0.8333, 0.6, 0.8542, 0.6, 0.875, 0.6, 0.875, 0.7, 0.8542, 0.7, 0.8542, 0.7, 0.875, 0.7, 0.875, 0.8, 0.8542, 0.8, 0.8542, 0.8, 0.875, 0.8, 0.875, 0.9, 0.8542, 0.9, 0.8542, 0.9, 0.875, 0.9, 0.875, 1.0, 0.8542, 1.0, 0.8542, -1.11e-16, 0.875, -1.11e-16, 0.875, 0.1, 0.8542, 0.1, 0.8542, 0.1, 0.875, 0.1, 0.875, 0.2, 0.8542, 0.2, 0.8542, 0.2, 0.875, 0.2, 0.875, 0.3, 0.8542, 0.3, 0.8542, 0.3, 0.875, 0.3, 0.875, 0.4, 0.8542, 0.4, 0.8542, 0.4, 0.875, 0.4, 0.875, 0.5, 0.8542, 0.5, 0.8542, 0.5, 0.875, 0.5, 0.875, 0.6, 0.8542, 0.6, 0.875, 0.6, 0.8958, 0.6, 0.8958, 0.7, 0.875, 0.7, 0.875, 0.7, 0.8958, 0.7, 0.8958, 0.8, 0.875, 0.8, 0.875, 0.8, 0.8958, 0.8, 0.8958, 0.9, 0.875, 0.9, 0.875, 0.9, 0.8958, 0.9, 0.8958, 1.0, 0.875, 1.0, 0.875, -1.11e-16, 0.8958, -1.11e-16, 0.8958, 0.1, 0.875, 0.1, 0.875, 0.1, 0.8958, 0.1, 0.8958, 0.2, 0.875, 0.2, 0.875, 0.2, 0.8958, 0.2, 0.8958, 0.3, 0.875, 0.3, 0.875, 0.3, 0.8958, 0.3, 0.8958, 0.4, 0.875, 0.4, 0.875, 0.4, 0.8958, 0.4, 0.8958, 0.5, 0.875, 0.5, 0.875, 0.5, 0.8958, 0.5, 0.8958, 0.6, 0.875, 0.6, 0.8958, 0.6, 0.9167, 0.6, 0.9167, 0.7, 0.8958, 0.7, 0.8958, 0.7, 0.9167, 0.7, 0.9167, 0.8, 0.8958, 0.8, 0.8958, 0.8, 0.9167, 0.8, 0.9167, 0.9, 0.8958, 0.9, 0.8958, 0.9, 0.9167, 0.9, 0.9167, 1.0, 0.8958, 1.0, 0.8958, -1.11e-16, 0.9167, -1.11e-16, 0.9167, 0.1, 0.8958, 0.1, 0.8958, 0.1, 0.9167, 0.1, 0.9167, 0.2, 0.8958, 0.2, 0.8958, 0.2, 0.9167, 0.2, 0.9167, 0.3, 0.8958, 0.3, 0.8958, 0.3, 0.9167, 0.3, 0.9167, 0.4, 0.8958, 0.4, 0.8958, 0.4, 0.9167, 0.4, 0.9167, 0.5, 0.8958, 0.5, 0.8958, 0.5, 0.9167, 0.5, 0.9167, 0.6, 0.8958, 0.6, 0.9167, 0.6, 0.9375, 0.6, 0.9375, 0.7, 0.9167, 0.7, 0.9167, 0.7, 0.9375, 0.7, 0.9375, 0.8, 0.9167, 0.8, 0.9167, 0.8, 0.9375, 0.8, 0.9375, 0.9, 0.9167, 0.9, 0.9167, 0.9, 0.9375, 0.9, 0.9375, 1.0, 0.9167, 1.0, 0.9167, -1.11e-16, 0.9375, -1.11e-16, 0.9375, 0.1, 0.9167, 0.1, 0.9167, 0.1, 0.9375, 0.1, 0.9375, 0.2, 0.9167, 0.2, 0.9167, 0.2, 0.9375, 0.2, 0.9375, 0.3, 0.9167, 0.3, 0.9167, 0.3, 0.9375, 0.3, 0.9375, 0.4, 0.9167, 0.4, 0.9167, 0.4, 0.9375, 0.4, 0.9375, 0.5, 0.9167, 0.5, 0.9167, 0.5, 0.9375, 0.5, 0.9375, 0.6, 0.9167, 0.6, 0.9375, 0.6, 0.9583, 0.6, 0.9583, 0.7, 0.9375, 0.7, 0.9375, 0.7, 0.9583, 0.7, 0.9583, 0.8, 0.9375, 0.8, 0.9375, 0.8, 0.9583, 0.8, 0.9583, 0.9, 0.9375, 0.9, 0.9375, 0.9, 0.9583, 0.9, 0.9583, 1.0, 0.9375, 1.0, 0.9375, -1.11e-16, 0.9583, -1.11e-16, 0.9583, 0.1, 0.9375, 0.1, 0.9375, 0.1, 0.9583, 0.1, 0.9583, 0.2, 0.9375, 0.2, 0.9375, 0.2, 0.9583, 0.2, 0.9583, 0.3, 0.9375, 0.3, 0.9375, 0.3, 0.9583, 0.3, 0.9583, 0.4, 0.9375, 0.4, 0.9375, 0.4, 0.9583, 0.4, 0.9583, 0.5, 0.9375, 0.5, 0.9375, 0.5, 0.9583, 0.5, 0.9583, 0.6, 0.9375, 0.6, 0.9583, 0.6, 0.9792, 0.6, 0.9792, 0.7, 0.9583, 0.7, 0.9583, 0.7, 0.9792, 0.7, 0.9792, 0.8, 0.9583, 0.8, 0.9583, 0.8, 0.9792, 0.8, 0.9792, 0.9, 0.9583, 0.9, 0.9583, 0.9, 0.9792, 0.9, 0.9792, 1.0, 0.9583, 1.0, 0.9583, -1.11e-16, 0.9792, -1.11e-16, 0.9792, 0.1, 0.9583, 0.1, 0.9583, 0.1, 0.9792, 0.1, 0.9792, 0.2, 0.9583, 0.2, 0.9583, 0.2, 0.9792, 0.2, 0.9792, 0.3, 0.9583, 0.3, 0.9583, 0.3, 0.9792, 0.3, 0.9792, 0.4, 0.9583, 0.4, 0.9583, 0.4, 0.9792, 0.4, 0.9792, 0.5, 0.9583, 0.5, 0.9583, 0.5, 0.9792, 0.5, 0.9792, 0.6, 0.9583, 0.6, 0.9792, 0.6, 1.0, 0.6, 1.0, 0.7, 0.9792, 0.7, 0.9792, 0.7, 1.0, 0.7, 1.0, 0.8, 0.9792, 0.8, 0.9792, 0.8, 1.0, 0.8, 1.0, 0.9, 0.9792, 0.9, 0.9792, 0.9, 1.0, 0.9, 1.0, 1.0, 0.9792, 1.0, 0.9792, -1.11e-16, 1.0, -1.11e-16, 1.0, 0.1, 0.9792, 0.1, 0.9792, 0.1, 1.0, 0.1, 1.0, 0.2, 0.9792, 0.2, 0.9792, 0.2, 1.0, 0.2, 1.0, 0.3, 0.9792, 0.3, 0.9792, 0.3, 1.0, 0.3, 1.0, 0.4, 0.9792, 0.4, 0.9792, 0.4, 1.0, 0.4, 1.0, 0.5, 0.9792, 0.5, 0.9792, 0.5, 1.0, 0.5, 1.0, 0.6, 0.9792, 0.6, 8.882e-16, 0.6, 0.02083, 0.6, 0.02083, 0.7, 8.882e-16, 0.7, 8.882e-16, 0.7, 0.02083, 0.7, 0.02083, 0.8, 8.882e-16, 0.8, 8.882e-16, 0.8, 0.02083, 0.8, 0.02083, 0.9, 8.882e-16, 0.9, 8.882e-16, 0.9, 0.02083, 0.9, 0.02083, 1.0, 8.882e-16, 1.0, 8.882e-16, -1.11e-16, 0.02083, -1.11e-16, 0.02083, 0.1, 8.882e-16, 0.1, 8.882e-16, 0.1, 0.02083, 0.1, 0.02083, 0.2, 8.882e-16, 0.2, 8.882e-16, 0.2, 0.02083, 0.2, 0.02083, 0.3, 8.882e-16, 0.3, 8.882e-16, 0.3, 0.02083, 0.3, 0.02083, 0.4, 8.882e-16, 0.4, 8.882e-16, 0.4, 0.02083, 0.4, 0.02083, 0.5, 8.882e-16, 0.5, 8.882e-16, 0.5, 0.02083, 0.5, 0.02083, 0.6, 8.882e-16, 0.6, 0.02083, 0.6, 0.04167, 0.6, 0.04167, 0.7, 0.02083, 0.7, 0.02083, 0.7, 0.04167, 0.7, 0.04167, 0.8, 0.02083, 0.8, 0.02083, 0.8, 0.04167, 0.8, 0.04167, 0.9, 0.02083, 0.9, 0.02083, 0.9, 0.04167, 0.9, 0.04167, 1.0, 0.02083, 1.0, 0.02083, -1.11e-16, 0.04167, -1.11e-16, 0.04167, 0.1, 0.02083, 0.1, 0.02083, 0.1, 0.04167, 0.1, 0.04167, 0.2, 0.02083, 0.2, 0.02083, 0.2, 0.04167, 0.2, 0.04167, 0.3, 0.02083, 0.3, 0.02083, 0.3, 0.04167, 0.3, 0.04167, 0.4, 0.02083, 0.4, 0.02083, 0.4, 0.04167, 0.4, 0.04167, 0.5, 0.02083, 0.5, 0.02083, 0.5, 0.04167, 0.5, 0.04167, 0.6, 0.02083, 0.6, 0.04167, 0.6, 0.0625, 0.6, 0.0625, 0.7, 0.04167, 0.7, 0.04167, 0.7, 0.0625, 0.7, 0.0625, 0.8, 0.04167, 0.8, 0.04167, 0.8, 0.0625, 0.8, 0.0625, 0.9, 0.04167, 0.9, 0.04167, 0.9, 0.0625, 0.9, 0.0625, 1.0, 0.04167, 1.0, 0.04167, -1.11e-16, 0.0625, -1.11e-16, 0.0625, 0.1, 0.04167, 0.1, 0.04167, 0.1, 0.0625, 0.1, 0.0625, 0.2, 0.04167, 0.2, 0.04167, 0.2, 0.0625, 0.2, 0.0625, 0.3, 0.04167, 0.3, 0.04167, 0.3, 0.0625, 0.3, 0.0625, 0.4, 0.04167, 0.4, 0.04167, 0.4, 0.0625, 0.4, 0.0625, 0.5, 0.04167, 0.5, 0.04167, 0.5, 0.0625, 0.5, 0.0625, 0.6, 0.04167, 0.6, 0.0625, 0.6, 0.08333, 0.6, 0.08333, 0.7, 0.0625, 0.7, 0.0625, 0.7, 0.08333, 0.7, 0.08333, 0.8, 0.0625, 0.8, 0.0625, 0.8, 0.08333, 0.8, 0.08333, 0.9, 0.0625, 0.9, 0.0625, 0.9, 0.08333, 0.9, 0.08333, 1.0, 0.0625, 1.0, 0.0625, -1.11e-16, 0.08333, -1.11e-16, 0.08333, 0.1, 0.0625, 0.1, 0.0625, 0.1, 0.08333, 0.1, 0.08333, 0.2, 0.0625, 0.2, 0.0625, 0.2, 0.08333, 0.2, 0.08333, 0.3, 0.0625, 0.3, 0.0625, 0.3, 0.08333, 0.3, 0.08333, 0.4, 0.0625, 0.4, 0.0625, 0.4, 0.08333, 0.4, 0.08333, 0.5, 0.0625, 0.5, 0.0625, 0.5, 0.08333, 0.5, 0.08333, 0.6, 0.0625, 0.6, 0.08333, 0.6, 0.1042, 0.6, 0.1042, 0.7, 0.08333, 0.7, 0.08333, 0.7, 0.1042, 0.7, 0.1042, 0.8, 0.08333, 0.8, 0.08333, 0.8, 0.1042, 0.8, 0.1042, 0.9, 0.08333, 0.9, 0.08333, 0.9, 0.1042, 0.9, 0.1042, 1.0, 0.08333, 1.0, 0.08333, -1.11e-16, 0.1042, -1.11e-16, 0.1042, 0.1, 0.08333, 0.1, 0.08333, 0.1, 0.1042, 0.1, 0.1042, 0.2, 0.08333, 0.2, 0.08333, 0.2, 0.1042, 0.2, 0.1042, 0.3, 0.08333, 0.3, 0.08333, 0.3, 0.1042, 0.3, 0.1042, 0.4, 0.08333, 0.4, 0.08333, 0.4, 0.1042, 0.4, 0.1042, 0.5, 0.08333, 0.5, 0.08333, 0.5, 0.1042, 0.5, 0.1042, 0.6, 0.08333, 0.6, 0.1042, 0.6, 0.125, 0.6, 0.125, 0.7, 0.1042, 0.7, 0.1042, 0.7, 0.125, 0.7, 0.125, 0.8, 0.1042, 0.8, 0.1042, 0.8, 0.125, 0.8, 0.125, 0.9, 0.1042, 0.9, 0.1042, 0.9, 0.125, 0.9, 0.125, 1.0, 0.1042, 1.0, 0.1042, -1.11e-16, 0.125, -1.11e-16, 0.125, 0.1, 0.1042, 0.1, 0.1042, 0.1, 0.125, 0.1, 0.125, 0.2, 0.1042, 0.2, 0.1042, 0.2, 0.125, 0.2, 0.125, 0.3, 0.1042, 0.3, 0.1042, 0.3, 0.125, 0.3, 0.125, 0.4, 0.1042, 0.4, 0.1042, 0.4, 0.125, 0.4, 0.125, 0.5, 0.1042, 0.5, 0.1042, 0.5, 0.125, 0.5, 0.125, 0.6, 0.1042, 0.6, 0.125, 0.6, 0.1458, 0.6, 0.1458, 0.7, 0.125, 0.7, 0.125, 0.7, 0.1458, 0.7, 0.1458, 0.8, 0.125, 0.8, 0.125, 0.8, 0.1458, 0.8, 0.1458, 0.9, 0.125, 0.9, 0.125, 0.9, 0.1458, 0.9, 0.1458, 1.0, 0.125, 1.0, 0.125, -1.11e-16, 0.1458, -1.11e-16, 0.1458, 0.1, 0.125, 0.1, 0.125, 0.1, 0.1458, 0.1, 0.1458, 0.2, 0.125, 0.2, 0.125, 0.2, 0.1458, 0.2, 0.1458, 0.3, 0.125, 0.3, 0.125, 0.3, 0.1458, 0.3, 0.1458, 0.4, 0.125, 0.4, 0.125, 0.4, 0.1458, 0.4, 0.1458, 0.5, 0.125, 0.5, 0.125, 0.5, 0.1458, 0.5, 0.1458, 0.6, 0.125, 0.6, 0.1458, 0.6, 0.1667, 0.6, 0.1667, 0.7, 0.1458, 0.7, 0.1458, 0.7, 0.1667, 0.7, 0.1667, 0.8, 0.1458, 0.8, 0.1458, 0.8, 0.1667, 0.8, 0.1667, 0.9, 0.1458, 0.9, 0.1458, 0.9, 0.1667, 0.9, 0.1667, 1.0, 0.1458, 1.0, 0.1458, -1.11e-16, 0.1667, -1.11e-16, 0.1667, 0.1, 0.1458, 0.1, 0.1458, 0.1, 0.1667, 0.1, 0.1667, 0.2, 0.1458, 0.2, 0.1458, 0.2, 0.1667, 0.2, 0.1667, 0.3, 0.1458, 0.3, 0.1458, 0.3, 0.1667, 0.3, 0.1667, 0.4, 0.1458, 0.4, 0.1458, 0.4, 0.1667, 0.4, 0.1667, 0.5, 0.1458, 0.5, 0.1458, 0.5, 0.1667, 0.5, 0.1667, 0.6, 0.1458, 0.6, 0.1667, 0.6, 0.1875, 0.6, 0.1875, 0.7, 0.1667, 0.7, 0.1667, 0.7, 0.1875, 0.7, 0.1875, 0.8, 0.1667, 0.8, 0.1667, 0.8, 0.1875, 0.8, 0.1875, 0.9, 0.1667, 0.9, 0.1667, 0.9, 0.1875, 0.9, 0.1875, 1.0, 0.1667, 1.0, 0.1667, -1.11e-16, 0.1875, -1.11e-16, 0.1875, 0.1, 0.1667, 0.1, 0.1667, 0.1, 0.1875, 0.1, 0.1875, 0.2, 0.1667, 0.2, 0.1667, 0.2, 0.1875, 0.2, 0.1875, 0.3, 0.1667, 0.3, 0.1667, 0.3, 0.1875, 0.3, 0.1875, 0.4, 0.1667, 0.4, 0.1667, 0.4, 0.1875, 0.4, 0.1875, 0.5, 0.1667, 0.5, 0.1667, 0.5, 0.1875, 0.5, 0.1875, 0.6, 0.1667, 0.6, 0.1875, 0.6, 0.2083, 0.6, 0.2083, 0.7, 0.1875, 0.7, 0.1875, 0.7, 0.2083, 0.7, 0.2083, 0.8, 0.1875, 0.8, 0.1875, 0.8, 0.2083, 0.8, 0.2083, 0.9, 0.1875, 0.9, 0.1875, 0.9, 0.2083, 0.9, 0.2083, 1.0, 0.1875, 1.0, 0.1875, -1.11e-16, 0.2083, -1.11e-16, 0.2083, 0.1, 0.1875, 0.1, 0.1875, 0.1, 0.2083, 0.1, 0.2083, 0.2, 0.1875, 0.2, 0.1875, 0.2, 0.2083, 0.2, 0.2083, 0.3, 0.1875, 0.3, 0.1875, 0.3, 0.2083, 0.3, 0.2083, 0.4, 0.1875, 0.4, 0.1875, 0.4, 0.2083, 0.4, 0.2083, 0.5, 0.1875, 0.5, 0.1875, 0.5, 0.2083, 0.5, 0.2083, 0.6, 0.1875, 0.6, 0.2083, 0.6, 0.2292, 0.6, 0.2292, 0.7, 0.2083, 0.7, 0.2083, 0.7, 0.2292, 0.7, 0.2292, 0.8, 0.2083, 0.8, 0.2083, 0.8, 0.2292, 0.8, 0.2292, 0.9, 0.2083, 0.9, 0.2083, 0.9, 0.2292, 0.9, 0.2292, 1.0, 0.2083, 1.0, 0.2083, -1.11e-16, 0.2292, -1.11e-16, 0.2292, 0.1, 0.2083, 0.1, 0.2083, 0.1, 0.2292, 0.1, 0.2292, 0.2, 0.2083, 0.2, 0.2083, 0.2, 0.2292, 0.2, 0.2292, 0.3, 0.2083, 0.3, 0.2083, 0.3, 0.2292, 0.3, 0.2292, 0.4, 0.2083, 0.4, 0.2083, 0.4, 0.2292, 0.4, 0.2292, 0.5, 0.2083, 0.5, 0.2083, 0.5, 0.2292, 0.5, 0.2292, 0.6, 0.2083, 0.6, 0.2292, 0.6, 0.25, 0.6, 0.25, 0.7, 0.2292, 0.7, 0.2292, 0.7, 0.25, 0.7, 0.25, 0.8, 0.2292, 0.8, 0.2292, 0.8, 0.25, 0.8, 0.25, 0.9, 0.2292, 0.9, 0.2292, 0.9, 0.25, 0.9, 0.25, 1.0, 0.2292, 1.0, 0.2292, -1.11e-16, 0.25, -1.11e-16, 0.25, 0.1, 0.2292, 0.1, 0.2292, 0.1, 0.25, 0.1, 0.25, 0.2, 0.2292, 0.2, 0.2292, 0.2, 0.25, 0.2, 0.25, 0.3, 0.2292, 0.3, 0.2292, 0.3, 0.25, 0.3, 0.25, 0.4, 0.2292, 0.4, 0.2292, 0.4, 0.25, 0.4, 0.25, 0.5, 0.2292, 0.5, 0.2292, 0.5, 0.25, 0.5, 0.25, 0.6, 0.2292, 0.6, 0.25, 0.6, 0.2708, 0.6, 0.2708, 0.7, 0.25, 0.7, 0.25, 0.7, 0.2708, 0.7, 0.2708, 0.8, 0.25, 0.8, 0.25, 0.8, 0.2708, 0.8, 0.2708, 0.9, 0.25, 0.9, 0.25, 0.9, 0.2708, 0.9, 0.2708, 1.0, 0.25, 1.0, 0.25, -1.11e-16, 0.2708, -1.11e-16, 0.2708, 0.1, 0.25, 0.1, 0.25, 0.1, 0.2708, 0.1, 0.2708, 0.2, 0.25, 0.2, 0.25, 0.2, 0.2708, 0.2, 0.2708, 0.3, 0.25, 0.3, 0.25, 0.3, 0.2708, 0.3, 0.2708, 0.4, 0.25, 0.4, 0.25, 0.4, 0.2708, 0.4, 0.2708, 0.5, 0.25, 0.5, 0.25, 0.5, 0.2708, 0.5, 0.2708, 0.6, 0.25, 0.6, 0.2708, 0.6, 0.2917, 0.6, 0.2917, 0.7, 0.2708, 0.7, 0.2708, 0.7, 0.2917, 0.7, 0.2917, 0.8, 0.2708, 0.8, 0.2708, 0.8, 0.2917, 0.8, 0.2917, 0.9, 0.2708, 0.9, 0.2708, 0.9, 0.2917, 0.9, 0.2917, 1.0, 0.2708, 1.0, 0.2708, -1.11e-16, 0.2917, -1.11e-16, 0.2917, 0.1, 0.2708, 0.1, 0.2708, 0.1, 0.2917, 0.1, 0.2917, 0.2, 0.2708, 0.2, 0.2708, 0.2, 0.2917, 0.2, 0.2917, 0.3, 0.2708, 0.3, 0.2708, 0.3, 0.2917, 0.3, 0.2917, 0.4, 0.2708, 0.4, 0.2708, 0.4, 0.2917, 0.4, 0.2917, 0.5, 0.2708, 0.5, 0.2708, 0.5, 0.2917, 0.5, 0.2917, 0.6, 0.2708, 0.6, 0.2917, 0.6, 0.3125, 0.6, 0.3125, 0.7, 0.2917, 0.7, 0.2917, 0.7, 0.3125, 0.7, 0.3125, 0.8, 0.2917, 0.8, 0.2917, 0.8, 0.3125, 0.8, 0.3125, 0.9, 0.2917, 0.9, 0.2917, 0.9, 0.3125, 0.9, 0.3125, 1.0, 0.2917, 1.0, 0.2917, -1.11e-16, 0.3125, -1.11e-16, 0.3125, 0.1, 0.2917, 0.1, 0.2917, 0.1, 0.3125, 0.1, 0.3125, 0.2, 0.2917, 0.2, 0.2917, 0.2, 0.3125, 0.2, 0.3125, 0.3, 0.2917, 0.3, 0.2917, 0.3, 0.3125, 0.3, 0.3125, 0.4, 0.2917, 0.4, 0.2917, 0.4, 0.3125, 0.4, 0.3125, 0.5, 0.2917, 0.5, 0.2917, 0.5, 0.3125, 0.5, 0.3125, 0.6, 0.2917, 0.6, 0.3125, 0.6, 0.3333, 0.6, 0.3333, 0.7, 0.3125, 0.7, 0.3125, 0.7, 0.3333, 0.7, 0.3333, 0.8, 0.3125, 0.8, 0.3125, 0.8, 0.3333, 0.8, 0.3333, 0.9, 0.3125, 0.9, 0.3125, 0.9, 0.3333, 0.9, 0.3333, 1.0, 0.3125, 1.0, 0.3125, -1.11e-16, 0.3333, -1.11e-16, 0.3333, 0.1, 0.3125, 0.1, 0.3125, 0.1, 0.3333, 0.1, 0.3333, 0.2, 0.3125, 0.2, 0.3125, 0.2, 0.3333, 0.2, 0.3333, 0.3, 0.3125, 0.3, 0.3125, 0.3, 0.3333, 0.3, 0.3333, 0.4, 0.3125, 0.4, 0.3125, 0.4, 0.3333, 0.4, 0.3333, 0.5, 0.3125, 0.5, 0.3125, 0.5, 0.3333, 0.5, 0.3333, 0.6, 0.3125, 0.6, 0.3333, 0.6, 0.3542, 0.6, 0.3542, 0.7, 0.3333, 0.7, 0.3333, 0.7, 0.3542, 0.7, 0.3542, 0.8, 0.3333, 0.8, 0.3333, 0.8, 0.3542, 0.8, 0.3542, 0.9, 0.3333, 0.9, 0.3333, 0.9, 0.3542, 0.9, 0.3542, 1.0, 0.3333, 1.0, 0.3333, -1.11e-16, 0.3542, -1.11e-16, 0.3542, 0.1, 0.3333, 0.1, 0.3333, 0.1, 0.3542, 0.1, 0.3542, 0.2, 0.3333, 0.2, 0.3333, 0.2, 0.3542, 0.2, 0.3542, 0.3, 0.3333, 0.3, 0.3333, 0.3, 0.3542, 0.3, 0.3542, 0.4, 0.3333, 0.4, 0.3333, 0.4, 0.3542, 0.4, 0.3542, 0.5, 0.3333, 0.5, 0.3333, 0.5, 0.3542, 0.5, 0.3542, 0.6, 0.3333, 0.6, 0.3542, 0.6, 0.375, 0.6, 0.375, 0.7, 0.3542, 0.7, 0.3542, 0.7, 0.375, 0.7, 0.375, 0.8, 0.3542, 0.8, 0.3542, 0.8, 0.375, 0.8, 0.375, 0.9, 0.3542, 0.9, 0.3542, 0.9, 0.375, 0.9, 0.375, 1.0, 0.3542, 1.0, 0.3542, -1.11e-16, 0.375, -1.11e-16, 0.375, 0.1, 0.3542, 0.1, 0.3542, 0.1, 0.375, 0.1, 0.375, 0.2, 0.3542, 0.2, 0.3542, 0.2, 0.375, 0.2, 0.375, 0.3, 0.3542, 0.3, 0.3542, 0.3, 0.375, 0.3, 0.375, 0.4, 0.3542, 0.4, 0.3542, 0.4, 0.375, 0.4, 0.375, 0.5, 0.3542, 0.5, 0.3542, 0.5, 0.375, 0.5, 0.375, 0.6, 0.3542, 0.6, 0.375, 0.6, 0.3958, 0.6, 0.3958, 0.7, 0.375, 0.7, 0.375, 0.7, 0.3958, 0.7, 0.3958, 0.8, 0.375, 0.8, 0.375, 0.8, 0.3958, 0.8, 0.3958, 0.9, 0.375, 0.9, 0.375, 0.9, 0.3958, 0.9, 0.3958, 1.0, 0.375, 1.0, 0.375, -1.11e-16, 0.3958, -1.11e-16, 0.3958, 0.1, 0.375, 0.1, 0.375, 0.1, 0.3958, 0.1, 0.3958, 0.2, 0.375, 0.2, 0.375, 0.2, 0.3958, 0.2, 0.3958, 0.3, 0.375, 0.3, 0.375, 0.3, 0.3958, 0.3, 0.3958, 0.4, 0.375, 0.4, 0.375, 0.4, 0.3958, 0.4, 0.3958, 0.5, 0.375, 0.5, 0.375, 0.5, 0.3958, 0.5, 0.3958, 0.6, 0.375, 0.6, 0.3958, 0.6, 0.4167, 0.6, 0.4167, 0.7, 0.3958, 0.7, 0.3958, 0.7, 0.4167, 0.7, 0.4167, 0.8, 0.3958, 0.8, 0.3958, 0.8, 0.4167, 0.8, 0.4167, 0.9, 0.3958, 0.9, 0.3958, 0.9, 0.4167, 0.9, 0.4167, 1.0, 0.3958, 1.0, 0.3958, -1.11e-16, 0.4167, -1.11e-16, 0.4167, 0.1, 0.3958, 0.1, 0.3958, 0.1, 0.4167, 0.1, 0.4167, 0.2, 0.3958, 0.2, 0.3958, 0.2, 0.4167, 0.2, 0.4167, 0.3, 0.3958, 0.3, 0.3958, 0.3, 0.4167, 0.3, 0.4167, 0.4, 0.3958, 0.4, 0.3958, 0.4, 0.4167, 0.4, 0.4167, 0.5, 0.3958, 0.5, 0.3958, 0.5, 0.4167, 0.5, 0.4167, 0.6, 0.3958, 0.6, 0.4167, 0.6, 0.4375, 0.6, 0.4375, 0.7, 0.4167, 0.7, 0.4167, 0.7, 0.4375, 0.7, 0.4375, 0.8, 0.4167, 0.8, 0.4167, 0.8, 0.4375, 0.8, 0.4375, 0.9, 0.4167, 0.9, 0.4167, 0.9, 0.4375, 0.9, 0.4375, 1.0, 0.4167, 1.0, 0.4167, -1.11e-16, 0.4375, -1.11e-16, 0.4375, 0.1, 0.4167, 0.1, 0.4167, 0.1, 0.4375, 0.1, 0.4375, 0.2, 0.4167, 0.2, 0.4167, 0.2, 0.4375, 0.2, 0.4375, 0.3, 0.4167, 0.3, 0.4167, 0.3, 0.4375, 0.3, 0.4375, 0.4, 0.4167, 0.4, 0.4167, 0.4, 0.4375, 0.4, 0.4375, 0.5, 0.4167, 0.5, 0.4167, 0.5, 0.4375, 0.5, 0.4375, 0.6, 0.4167, 0.6, 0.4375, 0.6, 0.4583, 0.6, 0.4583, 0.7, 0.4375, 0.7, 0.4375, 0.7, 0.4583, 0.7, 0.4583, 0.8, 0.4375, 0.8, 0.4375, 0.8, 0.4583, 0.8, 0.4583, 0.9, 0.4375, 0.9, 0.4375, 0.9, 0.4583, 0.9, 0.4583, 1.0, 0.4375, 1.0, 0.4375, -1.11e-16, 0.4583, -1.11e-16, 0.4583, 0.1, 0.4375, 0.1, 0.4375, 0.1, 0.4583, 0.1, 0.4583, 0.2, 0.4375, 0.2, 0.4375, 0.2, 0.4583, 0.2, 0.4583, 0.3, 0.4375, 0.3, 0.4375, 0.3, 0.4583, 0.3, 0.4583, 0.4, 0.4375, 0.4, 0.4375, 0.4, 0.4583, 0.4, 0.4583, 0.5, 0.4375, 0.5, 0.4375, 0.5, 0.4583, 0.5, 0.4583, 0.6, 0.4375, 0.6, 0.4583, 0.6, 0.4792, 0.6, 0.4792, 0.7, 0.4583, 0.7, 0.4583, 0.7, 0.4792, 0.7, 0.4792, 0.8, 0.4583, 0.8, 0.4583, 0.8, 0.4792, 0.8, 0.4792, 0.9, 0.4583, 0.9, 0.4583, 0.9, 0.4792, 0.9, 0.4792, 1.0, 0.4583, 1.0, 0.4583, -1.11e-16, 0.4792, -1.11e-16, 0.4792, 0.1, 0.4583, 0.1, 0.4583, 0.1, 0.4792, 0.1, 0.4792, 0.2, 0.4583, 0.2, 0.4583, 0.2, 0.4792, 0.2, 0.4792, 0.3, 0.4583, 0.3, 0.4583, 0.3, 0.4792, 0.3, 0.4792, 0.4, 0.4583, 0.4, 0.4583, 0.4, 0.4792, 0.4, 0.4792, 0.5, 0.4583, 0.5, 0.4583, 0.5, 0.4792, 0.5, 0.4792, 0.6, 0.4583, 0.6, 0.4792, 0.6, 0.5, 0.6, 0.5, 0.7, 0.4792, 0.7, 0.4792, 0.7, 0.5, 0.7, 0.5, 0.8, 0.4792, 0.8, 0.4792, 0.8, 0.5, 0.8, 0.5, 0.9, 0.4792, 0.9, 0.4792, 0.9, 0.5, 0.9, 0.5, 1.0, 0.4792, 1.0, 0.4792, -1.11e-16, 0.5, -1.11e-16, 0.5, 0.1, 0.4792, 0.1, 0.4792, 0.1, 0.5, 0.1, 0.5, 0.2, 0.4792, 0.2, 0.4792, 0.2, 0.5, 0.2, 0.5, 0.3, 0.4792, 0.3, 0.4792, 0.3, 0.5, 0.3, 0.5, 0.4, 0.4792, 0.4, 0.4792, 0.4, 0.5, 0.4, 0.5, 0.5, 0.4792, 0.5, 0.4792, 0.5, 0.5, 0.5, 0.5, 0.6, 0.4792, 0.6])
me_torus.use_remesh_fix_poles = True
me_torus.use_remesh_preserve_attributes = False
me_torus.use_mirror_vertex_groups = False
me_torus.update()
me_cilindro = bpy.data.meshes.new('Cilindro')
me_cilindro.from_pydata([(0.0, 1.0, -1.0), (0.0, 1.0, 1.0), (0.1951, 0.9808, -1.0), (0.1951, 0.9808, 1.0), (0.3827, 0.9239, -1.0), (0.3827, 0.9239, 1.0), (0.5556, 0.8315, -1.0), (0.5556, 0.8315, 1.0), (0.7071, 0.7071, -1.0), (0.7071, 0.7071, 1.0), (0.8315, 0.5556, -1.0), (0.8315, 0.5556, 1.0), (0.9239, 0.3827, -1.0), (0.9239, 0.3827, 1.0), (0.9808, 0.1951, -1.0), (0.9808, 0.1951, 1.0), (1.0, 7.55e-08, -1.0), (1.0, 7.55e-08, 1.0), (0.9808, -0.1951, -1.0), (0.9808, -0.1951, 1.0), (0.9239, -0.3827, -1.0), (0.9239, -0.3827, 1.0), (0.8315, -0.5556, -1.0), (0.8315, -0.5556, 1.0), (0.7071, -0.7071, -1.0), (0.7071, -0.7071, 1.0), (0.5556, -0.8315, -1.0), (0.5556, -0.8315, 1.0), (0.3827, -0.9239, -1.0), (0.3827, -0.9239, 1.0), (0.1951, -0.9808, -1.0), (0.1951, -0.9808, 1.0), (-3.258e-07, -1.0, -1.0), (-3.258e-07, -1.0, 1.0), (-0.1951, -0.9808, -1.0), (-0.1951, -0.9808, 1.0), (-0.3827, -0.9239, -1.0), (-0.3827, -0.9239, 1.0), (-0.5556, -0.8315, -1.0), (-0.5556, -0.8315, 1.0), (-0.7071, -0.7071, -1.0), (-0.7071, -0.7071, 1.0), (-0.8315, -0.5556, -1.0), (-0.8315, -0.5556, 1.0), (-0.9239, -0.3827, -1.0), (-0.9239, -0.3827, 1.0), (-0.9808, -0.1951, -1.0), (-0.9808, -0.1951, 1.0), (-1.0, 9.656e-07, -1.0), (-1.0, 9.656e-07, 1.0), (-0.9808, 0.1951, -1.0), (-0.9808, 0.1951, 1.0), (-0.9239, 0.3827, -1.0), (-0.9239, 0.3827, 1.0), (-0.8315, 0.5556, -1.0), (-0.8315, 0.5556, 1.0), (-0.7071, 0.7071, -1.0), (-0.7071, 0.7071, 1.0), (-0.5556, 0.8315, -1.0), (-0.5556, 0.8315, 1.0), (-0.3827, 0.9239, -1.0), (-0.3827, 0.9239, 1.0), (-0.1951, 0.9808, -1.0), (-0.1951, 0.9808, 1.0), (0.1951, 0.9808, 1.0), (0.0, 1.0, 1.0), (0.3827, 0.9239, 1.0), (0.5556, 0.8315, 1.0), (0.7071, 0.7071, 1.0), (0.8315, 0.5556, 1.0), (0.9239, 0.3827, 1.0), (0.9808, 0.1951, 1.0), (1.0, 7.55e-08, 1.0), (0.9808, -0.1951, 1.0), (0.9239, -0.3827, 1.0), (0.8315, -0.5556, 1.0), (0.7071, -0.7071, 1.0), (0.5556, -0.8315, 1.0), (0.3827, -0.9239, 1.0), (0.1951, -0.9808, 1.0), (-3.258e-07, -1.0, 1.0), (-0.1951, -0.9808, 1.0), (-0.3827, -0.9239, 1.0), (-0.5556, -0.8315, 1.0), (-0.7071, -0.7071, 1.0), (-0.8315, -0.5556, 1.0), (-0.9239, -0.3827, 1.0), (-0.9808, -0.1951, 1.0), (-1.0, 9.656e-07, 1.0), (-0.9808, 0.1951, 1.0), (-0.9239, 0.3827, 1.0), (-0.8315, 0.5556, 1.0), (-0.7071, 0.7071, 1.0), (-0.5556, 0.8315, 1.0), (-0.3827, 0.9239, 1.0), (-0.1951, 0.9808, 1.0), (0.175, 0.8797, 1.0), (1.223e-08, 0.897, 1.0), (0.3433, 0.8287, 1.0), (0.4983, 0.7458, 1.0), (0.6343, 0.6343, 1.0), (0.7458, 0.4983, 1.0), (0.8287, 0.3433, 1.0), (0.8797, 0.175, 1.0), (0.897, 6.772e-08, 1.0), (0.8797, -0.175, 1.0), (0.8287, -0.3433, 1.0), (0.7458, -0.4983, 1.0), (0.6343, -0.6343, 1.0), (0.4983, -0.7458, 1.0), (0.3433, -0.8287, 1.0), (0.175, -0.8797, 1.0), (-2.8e-07, -0.897, 1.0), (-0.175, -0.8797, 1.0), (-0.3433, -0.8287, 1.0), (-0.4983, -0.7458, 1.0), (-0.6343, -0.6343, 1.0), (-0.7458, -0.4983, 1.0), (-0.8287, -0.3433, 1.0), (-0.8797, -0.175, 1.0), (-0.897, 8.661e-07, 1.0), (-0.8797, 0.175, 1.0), (-0.8287, 0.3433, 1.0), (-0.7458, 0.4983, 1.0), (-0.6343, 0.6343, 1.0), (-0.4983, 0.7458, 1.0), (-0.3433, 0.8287, 1.0), (-0.175, 0.8797, 1.0), (0.175, 0.8797, -0.711), (-2.517e-07, 0.897, -0.711), (0.3433, 0.8287, -0.711), (0.4983, 0.7458, -0.711), (0.6343, 0.6343, -0.711), (0.7458, 0.4983, -0.711), (0.8287, 0.3433, -0.711), (0.8797, 0.175, -0.711), (0.897, 6.772e-08, -0.711), (0.8797, -0.175, -0.711), (0.8287, -0.3433, -0.711), (0.7458, -0.4983, -0.711), (0.6343, -0.6343, -0.711), (0.4983, -0.7458, -0.711), (0.3433, -0.8287, -0.711), (0.175, -0.8797, -0.711), (-5.44e-07, -0.897, -0.711), (-0.175, -0.8797, -0.711), (-0.3433, -0.8287, -0.711), (-0.4983, -0.7458, -0.711), (-0.6343, -0.6343, -0.711), (-0.7458, -0.4983, -0.711), (-0.8287, -0.3433, -0.711), (-0.8797, -0.175, -0.711), (-0.897, 8.661e-07, -0.711), (-0.8797, 0.175, -0.711), (-0.8287, 0.3433, -0.711), (-0.7458, 0.4983, -0.711), (-0.6343, 0.6343, -0.711), (-0.4983, 0.7458, -0.711), (-0.3433, 0.8287, -0.711), (-0.175, 0.8797, -0.711), (0.0, 1.0, -0.4923), (0.1951, 0.9808, -0.4923), (0.3827, 0.9239, -0.4923), (0.5556, 0.8315, -0.4923), (0.7071, 0.7071, -0.4923), (0.8315, 0.5556, -0.4923), (0.9239, 0.3827, -0.4923), (0.9808, 0.1951, -0.4923), (1.0, 7.55e-08, -0.4923), (0.9808, -0.1951, -0.4923), (0.9239, -0.3827, -0.4923), (0.8315, -0.5556, -0.4923), (0.7071, -0.7071, -0.4923), (0.5556, -0.8315, -0.4923), (0.3827, -0.9239, -0.4923), (0.1951, -0.9808, -0.4923), (-3.258e-07, -1.0, -0.4923), (-0.1951, -0.9808, -0.4923), (-0.3827, -0.9239, -0.4923), (-0.5556, -0.8315, -0.4923), (-0.7071, -0.7071, -0.4923), (-0.8315, -0.5556, -0.4923), (-0.9239, -0.3827, -0.4923), (-0.9808, -0.1951, -0.4923), (-1.0, 9.656e-07, -0.4923), (-0.9808, 0.1951, -0.4923), (-0.9239, 0.3827, -0.4923), (-0.8315, 0.5556, -0.4923), (-0.7071, 0.7071, -0.4923), (-0.5556, 0.8315, -0.4923), (-0.3827, 0.9239, -0.4923), (-0.1951, 0.9808, -0.4923), (0.0, 1.0, 0.6219), (0.1951, 0.9808, 0.6219), (0.3827, 0.9239, 0.6219), (0.5556, 0.8315, 0.6219), (0.7071, 0.7071, 0.6219), (0.8315, 0.5556, 0.6219), (0.9239, 0.3827, 0.6219), (0.9808, 0.1951, 0.6219), (1.0, 7.55e-08, 0.6219), (0.9808, -0.1951, 0.6219), (0.9239, -0.3827, 0.6219), (0.8315, -0.5556, 0.6219), (0.7071, -0.7071, 0.6219), (0.5556, -0.8315, 0.6219), (0.3827, -0.9239, 0.6219), (0.1951, -0.9808, 0.6219), (-3.258e-07, -1.0, 0.6219), (-0.1951, -0.9808, 0.6219), (-0.3827, -0.9239, 0.6219), (-0.5556, -0.8315, 0.6219), (-0.7071, -0.7071, 0.6219), (-0.8315, -0.5556, 0.6219), (-0.9239, -0.3827, 0.6219), (-0.9808, -0.1951, 0.6219), (-1.0, 9.656e-07, 0.6219), (-0.9808, 0.1951, 0.6219), (-0.9239, 0.3827, 0.6219), (-0.8315, 0.5556, 0.6219), (-0.7071, 0.7071, 0.6219), (-0.5556, 0.8315, 0.6219), (-0.3827, 0.9239, 0.6219), (-0.1951, 0.9808, 0.6219), (0.1951, -1.613, 0.6219), (0.1951, -1.613, -0.4923), (-5.199e-07, -1.632, 0.6219), (-5.199e-07, -1.632, -0.4923), (-0.1951, -1.613, 0.6219), (-0.1951, -1.613, -0.4923), (0.1951, -0.9808, 0.6219), (0.1951, -0.9808, -0.4923), (-0.1951, -0.9808, 0.6219), (-0.1951, -0.9808, -0.4923), (0.1951, -1.613, 0.6219), (0.1951, -1.613, -0.4923), (-0.1951, -1.613, 0.6219), (-0.1951, -1.613, -0.4923), (0.1533, -1.049, 0.5025), (0.1533, -1.049, -0.3728), (-0.1533, -1.049, 0.5025), (-0.1533, -1.049, -0.3728), (0.1533, -1.545, 0.5025), (0.1533, -1.545, -0.3728), (-0.1533, -1.545, 0.5025), (-0.1533, -1.545, -0.3728), (0.1533, -1.049, 0.5025), (0.1533, -1.049, -0.3728), (-0.1533, -1.049, 0.5025), (-0.1533, -1.049, -0.3728), (0.1533, -1.545, 0.5025), (0.1533, -1.545, -0.3728), (-0.1533, -1.545, 0.5025), (-0.1533, -1.545, -0.3728)], [], [(192, 1, 3, 193), (193, 3, 5, 194), (194, 5, 7, 195), (195, 7, 9, 196), (196, 9, 11, 197), (197, 11, 13, 198), (198, 13, 15, 199), (199, 15, 17, 200), (200, 17, 19, 201), (201, 19, 21, 202), (202, 21, 23, 203), (203, 23, 25, 204), (204, 25, 27, 205), (205, 27, 29, 206), (206, 29, 31, 207), (207, 31, 33, 208), (208, 33, 35, 209), (209, 35, 37, 210), (210, 37, 39, 211), (211, 39, 41, 212), (212, 41, 43, 213), (213, 43, 45, 214), (214, 45, 47, 215), (215, 47, 49, 216), (216, 49, 51, 217), (217, 51, 53, 218), (218, 53, 55, 219), (219, 55, 57, 220), (220, 57, 59, 221), (221, 59, 61, 222), (17, 15, 71, 72), (222, 61, 63, 223), (223, 63, 1, 192), (0, 2, 4, 6, 8, 10, 12, 14, 16, 18, 20, 22, 24, 26, 28, 30, 32, 34, 36, 38, 40, 42, 44, 46, 48, 50, 52, 54, 56, 58, 60, 62), (85, 84, 116, 117), (35, 33, 80, 81), (53, 51, 89, 90), (9, 7, 67, 68), (27, 25, 76, 77), (45, 43, 85, 86), (63, 61, 94, 95), (19, 17, 72, 73), (37, 35, 81, 82), (55, 53, 90, 91), (11, 9, 68, 69), (29, 27, 77, 78), (47, 45, 86, 87), (3, 1, 65, 64), (1, 63, 95, 65), (21, 19, 73, 74), (39, 37, 82, 83), (57, 55, 91, 92), (13, 11, 69, 70), (31, 29, 78, 79), (49, 47, 87, 88), (5, 3, 64, 66), (23, 21, 74, 75), (41, 39, 83, 84), (59, 57, 92, 93), (15, 13, 70, 71), (33, 31, 79, 80), (51, 49, 88, 89), (7, 5, 66, 67), (25, 23, 75, 76), (43, 41, 84, 85), (61, 59, 93, 94), (120, 119, 151, 152), (72, 71, 103, 104), (86, 85, 117, 118), (73, 72, 104, 105), (87, 86, 118, 119), (74, 73, 105, 106), (88, 87, 119, 120), (75, 74, 106, 107), (89, 88, 120, 121), (76, 75, 107, 108), (90, 89, 121, 122), (77, 76, 108, 109), (91, 90, 122, 123), (78, 77, 109, 110), (64, 65, 97, 96), (92, 91, 123, 124), (79, 78, 110, 111), (66, 64, 96, 98), (93, 92, 124, 125), (80, 79, 111, 112), (67, 66, 98, 99), (94, 93, 125, 126), (81, 80, 112, 113), (68, 67, 99, 100), (95, 94, 126, 127), (82, 81, 113, 114), (69, 68, 100, 101), (65, 95, 127, 97), (83, 82, 114, 115), (70, 69, 101, 102), (84, 83, 115, 116), (71, 70, 102, 103), (128, 129, 159, 158, 157, 156, 155, 154, 153, 152, 151, 150, 149, 148, 147, 146, 145, 144, 143, 142, 141, 140, 139, 138, 137, 136, 135, 134, 133, 132, 131, 130), (107, 106, 138, 139), (121, 120, 152, 153), (108, 107, 139, 140), (122, 121, 153, 154), (109, 108, 140, 141), (123, 122, 154, 155), (110, 109, 141, 142), (96, 97, 129, 128), (124, 123, 155, 156), (111, 110, 142, 143), (98, 96, 128, 130), (125, 124, 156, 157), (112, 111, 143, 144), (99, 98, 130, 131), (126, 125, 157, 158), (113, 112, 144, 145), (100, 99, 131, 132), (127, 126, 158, 159), (114, 113, 145, 146), (101, 100, 132, 133), (97, 127, 159, 129), (115, 114, 146, 147), (102, 101, 133, 134), (116, 115, 147, 148), (103, 102, 134, 135), (117, 116, 148, 149), (104, 103, 135, 136), (118, 117, 149, 150), (105, 104, 136, 137), (119, 118, 150, 151), (106, 105, 137, 138), (62, 191, 160, 0), (60, 190, 191, 62), (58, 189, 190, 60), (56, 188, 189, 58), (54, 187, 188, 56), (52, 186, 187, 54), (50, 185, 186, 52), (48, 184, 185, 50), (46, 183, 184, 48), (44, 182, 183, 46), (42, 181, 182, 44), (40, 180, 181, 42), (38, 179, 180, 40), (36, 178, 179, 38), (34, 177, 178, 36), (32, 176, 177, 34), (30, 175, 176, 32), (28, 174, 175, 30), (26, 173, 174, 28), (24, 172, 173, 26), (22, 171, 172, 24), (20, 170, 171, 22), (18, 169, 170, 20), (16, 168, 169, 18), (14, 167, 168, 16), (12, 166, 167, 14), (10, 165, 166, 12), (8, 164, 165, 10), (6, 163, 164, 8), (4, 162, 163, 6), (2, 161, 162, 4), (0, 160, 161, 2), (191, 223, 192, 160), (190, 222, 223, 191), (189, 221, 222, 190), (188, 220, 221, 189), (187, 219, 220, 188), (186, 218, 219, 187), (185, 217, 218, 186), (184, 216, 217, 185), (183, 215, 216, 184), (182, 214, 215, 183), (181, 213, 214, 182), (180, 212, 213, 181), (179, 211, 212, 180), (178, 210, 211, 179), (177, 209, 210, 178), (208, 209, 228, 226), (177, 176, 227, 229), (174, 206, 207, 175), (173, 205, 206, 174), (172, 204, 205, 173), (171, 203, 204, 172), (170, 202, 203, 171), (169, 201, 202, 170), (168, 200, 201, 169), (167, 199, 200, 168), (166, 198, 199, 167), (165, 197, 198, 166), (164, 196, 197, 165), (163, 195, 196, 164), (162, 194, 195, 163), (161, 193, 194, 162), (160, 192, 193, 161), (227, 226, 228, 229), (225, 224, 226, 227), (207, 224, 234, 230), (177, 229, 237, 233), (176, 175, 225, 227), (207, 208, 226, 224), (233, 237, 245, 241), (230, 234, 242, 238), (209, 177, 233, 232), (228, 209, 232, 236), (175, 207, 230, 231), (229, 228, 236, 237), (225, 175, 231, 235), (224, 225, 235, 234), (240, 241, 249, 248), (245, 244, 252, 253), (234, 235, 243, 242), (231, 230, 238, 239), (235, 231, 239, 243), (236, 232, 240, 244), (237, 236, 244, 245), (232, 233, 241, 240), (247, 246, 248, 249), (249, 253, 251, 247), (238, 242, 250, 246), (241, 245, 253, 249), (242, 243, 251, 250), (239, 238, 246, 247), (243, 239, 247, 251), (244, 240, 248, 252), (252, 248, 246, 250), (251, 253, 252, 250)])
me_cilindro.polygons.foreach_set('use_smooth', [True] * 226)
_uv = me_cilindro.uv_layers.new(name='MapaUV')
_uv.uv.foreach_set('vector', [1.0, 0.9055, 1.0, 1.0, 0.9688, 1.0, 0.9688, 0.9055, 0.9688, 0.9055, 0.9688, 1.0, 0.9375, 1.0, 0.9375, 0.9055, 0.9375, 0.9055, 0.9375, 1.0, 0.9062, 1.0, 0.9062, 0.9055, 0.9062, 0.9055, 0.9062, 1.0, 0.875, 1.0, 0.875, 0.9055, 0.875, 0.9055, 0.875, 1.0, 0.8438, 1.0, 0.8438, 0.9055, 0.8438, 0.9055, 0.8438, 1.0, 0.8125, 1.0, 0.8125, 0.9055, 0.8125, 0.9055, 0.8125, 1.0, 0.7812, 1.0, 0.7812, 0.9055, 0.7812, 0.9055, 0.7812, 1.0, 0.75, 1.0, 0.75, 0.9055, 0.75, 0.9055, 0.75, 1.0, 0.7188, 1.0, 0.7188, 0.9055, 0.7188, 0.9055, 0.7188, 1.0, 0.6875, 1.0, 0.6875, 0.9055, 0.6875, 0.9055, 0.6875, 1.0, 0.6562, 1.0, 0.6563, 0.9055, 0.6563, 0.9055, 0.6562, 1.0, 0.625, 1.0, 0.625, 0.9055, 0.625, 0.9055, 0.625, 1.0, 0.5938, 1.0, 0.5938, 0.9055, 0.5938, 0.9055, 0.5938, 1.0, 0.5625, 1.0, 0.5625, 0.9055, 0.5625, 0.9055, 0.5625, 1.0, 0.5312, 1.0, 0.5312, 0.9055, 0.5312, 0.9055, 0.5312, 1.0, 0.5, 1.0, 0.5, 0.9055, 0.5, 0.9055, 0.5, 1.0, 0.4688, 1.0, 0.4688, 0.9055, 0.4688, 0.9055, 0.4688, 1.0, 0.4375, 1.0, 0.4375, 0.9055, 0.4375, 0.9055, 0.4375, 1.0, 0.4062, 1.0, 0.4062, 0.9055, 0.4062, 0.9055, 0.4062, 1.0, 0.375, 1.0, 0.375, 0.9055, 0.375, 0.9055, 0.375, 1.0, 0.3438, 1.0, 0.3438, 0.9055, 0.3438, 0.9055, 0.3438, 1.0, 0.3125, 1.0, 0.3125, 0.9055, 0.3125, 0.9055, 0.3125, 1.0, 0.2812, 1.0, 0.2812, 0.9055, 0.2812, 0.9055, 0.2812, 1.0, 0.25, 1.0, 0.25, 0.9055, 0.25, 0.9055, 0.25, 1.0, 0.2188, 1.0, 0.2188, 0.9055, 0.2188, 0.9055, 0.2188, 1.0, 0.1875, 1.0, 0.1875, 0.9055, 0.1875, 0.9055, 0.1875, 1.0, 0.1562, 1.0, 0.1562, 0.9055, 0.1562, 0.9055, 0.1562, 1.0, 0.125, 1.0, 0.125, 0.9055, 0.125, 0.9055, 0.125, 1.0, 0.09375, 1.0, 0.09375, 0.9055, 0.09375, 0.9055, 0.09375, 1.0, 0.0625, 1.0, 0.0625, 0.9055, 0.75, 1.0, 0.7812, 1.0, 0.7812, 1.0, 0.75, 1.0, 0.0625, 0.9055, 0.0625, 1.0, 0.03125, 1.0, 0.03125, 0.9055, 0.03125, 0.9055, 0.03125, 1.0, 0.0, 1.0, 0.0, 0.9055, 0.75, 0.49, 0.7968, 0.4854, 0.8418, 0.4717, 0.8833, 0.4496, 0.9197, 0.4197, 0.9496, 0.3833, 0.9717, 0.3418, 0.9854, 0.2968, 0.99, 0.25, 0.9854, 0.2032, 0.9717, 0.1582, 0.9496, 0.1167, 0.9197, 0.08029, 0.8833, 0.05045, 0.8418, 0.02827, 0.7968, 0.01461, 0.75, 0.01, 0.7032, 0.01461, 0.6582, 0.02827, 0.6167, 0.05045, 0.5803, 0.08029, 0.5504, 0.1167, 0.5283, 0.1582, 0.5146, 0.2032, 0.51, 0.25, 0.5146, 0.2968, 0.5283, 0.3418, 0.5504, 0.3833, 0.5803, 0.4197, 0.6167, 0.4496, 0.6582, 0.4717, 0.7032, 0.4854, 0.3438, 1.0, 0.375, 1.0, 0.375, 1.0, 0.3438, 1.0, 0.4688, 1.0, 0.5, 1.0, 0.5, 1.0, 0.4688, 1.0, 0.1875, 1.0, 0.2188, 1.0, 0.2188, 1.0, 0.1875, 1.0, 0.875, 1.0, 0.9062, 1.0, 0.9062, 1.0, 0.875, 1.0, 0.5938, 1.0, 0.625, 1.0, 0.625, 1.0, 0.5938, 1.0, 0.3125, 1.0, 0.3438, 1.0, 0.3438, 1.0, 0.3125, 1.0, 0.03125, 1.0, 0.0625, 1.0, 0.0625, 1.0, 0.03125, 1.0, 0.7188, 1.0, 0.75, 1.0, 0.75, 1.0, 0.7188, 1.0, 0.4375, 1.0, 0.4688, 1.0, 0.4688, 1.0, 0.4375, 1.0, 0.1562, 1.0, 0.1875, 1.0, 0.1875, 1.0, 0.1562, 1.0, 0.8438, 1.0, 0.875, 1.0, 0.875, 1.0, 0.8438, 1.0, 0.5625, 1.0, 0.5938, 1.0, 0.5938, 1.0, 0.5625, 1.0, 0.2812, 1.0, 0.3125, 1.0, 0.3125, 1.0, 0.2812, 1.0, 0.9688, 1.0, 1.0, 1.0, 1.0, 1.0, 0.9688, 1.0, 0.0, 1.0, 0.03125, 1.0, 0.03125, 1.0, 0.0, 1.0, 0.6875, 1.0, 0.7188, 1.0, 0.7188, 1.0, 0.6875, 1.0, 0.4062, 1.0, 0.4375, 1.0, 0.4375, 1.0, 0.4062, 1.0, 0.125, 1.0, 0.1562, 1.0, 0.1562, 1.0, 0.125, 1.0, 0.8125, 1.0, 0.8438, 1.0, 0.8438, 1.0, 0.8125, 1.0, 0.5312, 1.0, 0.5625, 1.0, 0.5625, 1.0, 0.5312, 1.0, 0.25, 1.0, 0.2812, 1.0, 0.2812, 1.0, 0.25, 1.0, 0.9375, 1.0, 0.9688, 1.0, 0.9688, 1.0, 0.9375, 1.0, 0.6562, 1.0, 0.6875, 1.0, 0.6875, 1.0, 0.6562, 1.0, 0.375, 1.0, 0.4062, 1.0, 0.4062, 1.0, 0.375, 1.0, 0.09375, 1.0, 0.125, 1.0, 0.125, 1.0, 0.09375, 1.0, 0.7812, 1.0, 0.8125, 1.0, 0.8125, 1.0, 0.7812, 1.0, 0.5, 1.0, 0.5312, 1.0, 0.5312, 1.0, 0.5, 1.0, 0.2188, 1.0, 0.25, 1.0, 0.25, 1.0, 0.2188, 1.0, 0.9062, 1.0, 0.9375, 1.0, 0.9375, 1.0, 0.9062, 1.0, 0.625, 1.0, 0.6562, 1.0, 0.6562, 1.0, 0.625, 1.0, 0.3438, 1.0, 0.375, 1.0, 0.375, 1.0, 0.3438, 1.0, 0.0625, 1.0, 0.09375, 1.0, 0.09375, 1.0, 0.0625, 1.0, 0.25, 1.0, 0.2812, 1.0, 0.2812, 1.0, 0.25, 1.0, 0.75, 1.0, 0.7812, 1.0, 0.7812, 1.0, 0.75, 1.0, 0.3125, 1.0, 0.3438, 1.0, 0.3438, 1.0, 0.3125, 1.0, 0.7188, 1.0, 0.75, 1.0, 0.75, 1.0, 0.7188, 1.0, 0.2812, 1.0, 0.3125, 1.0, 0.3125, 1.0, 0.2812, 1.0, 0.6875, 1.0, 0.7188, 1.0, 0.7188, 1.0, 0.6875, 1.0, 0.25, 1.0, 0.2812, 1.0, 0.2812, 1.0, 0.25, 1.0, 0.6562, 1.0, 0.6875, 1.0, 0.6875, 1.0, 0.6562, 1.0, 0.2188, 1.0, 0.25, 1.0, 0.25, 1.0, 0.2188, 1.0, 0.625, 1.0, 0.6562, 1.0, 0.6562, 1.0, 0.625, 1.0, 0.1875, 1.0, 0.2188, 1.0, 0.2188, 1.0, 0.1875, 1.0, 0.5938, 1.0, 0.625, 1.0, 0.625, 1.0, 0.5938, 1.0, 0.1562, 1.0, 0.1875, 1.0, 0.1875, 1.0, 0.1562, 1.0, 0.5625, 1.0, 0.5938, 1.0, 0.5938, 1.0, 0.5625, 1.0, 0.9688, 1.0, 1.0, 1.0, 1.0, 1.0, 0.9688, 1.0, 0.125, 1.0, 0.1562, 1.0, 0.1562, 1.0, 0.125, 1.0, 0.5312, 1.0, 0.5625, 1.0, 0.5625, 1.0, 0.5312, 1.0, 0.9375, 1.0, 0.9688, 1.0, 0.9688, 1.0, 0.9375, 1.0, 0.09375, 1.0, 0.125, 1.0, 0.125, 1.0, 0.09375, 1.0, 0.5, 1.0, 0.5312, 1.0, 0.5312, 1.0, 0.5, 1.0, 0.9062, 1.0, 0.9375, 1.0, 0.9375, 1.0, 0.9062, 1.0, 0.0625, 1.0, 0.09375, 1.0, 0.09375, 1.0, 0.0625, 1.0, 0.4688, 1.0, 0.5, 1.0, 0.5, 1.0, 0.4688, 1.0, 0.875, 1.0, 0.9062, 1.0, 0.9062, 1.0, 0.875, 1.0, 0.03125, 1.0, 0.0625, 1.0, 0.0625, 1.0, 0.03125, 1.0, 0.4375, 1.0, 0.4688, 1.0, 0.4688, 1.0, 0.4375, 1.0, 0.8438, 1.0, 0.875, 1.0, 0.875, 1.0, 0.8438, 1.0, 0.0, 1.0, 0.03125, 1.0, 0.03125, 1.0, 0.0, 1.0, 0.4062, 1.0, 0.4375, 1.0, 0.4375, 1.0, 0.4062, 1.0, 0.8125, 1.0, 0.8438, 1.0, 0.8438, 1.0, 0.8125, 1.0, 0.375, 1.0, 0.4062, 1.0, 0.4062, 1.0, 0.375, 1.0, 0.7812, 1.0, 0.8125, 1.0, 0.8125, 1.0, 0.7812, 1.0, 0.2968, 0.4854, 0.25, 0.49, 0.2032, 0.4854, 0.1582, 0.4717, 0.1167, 0.4496, 0.08029, 0.4197, 0.05045, 0.3833, 0.02827, 0.3418, 0.01461, 0.2968, 0.01, 0.25, 0.01461, 0.2032, 0.02827, 0.1582, 0.05045, 0.1167, 0.08029, 0.08029, 0.1167, 0.05045, 0.1582, 0.02827, 0.2032, 0.01461, 0.25, 0.01, 0.2968, 0.01461, 0.3418, 0.02827, 0.3833, 0.05045, 0.4197, 0.08029, 0.4496, 0.1167, 0.4717, 0.1582, 0.4854, 0.2032, 0.49, 0.25, 0.4854, 0.2968, 0.4717, 0.3418, 0.4496, 0.3833, 0.4197, 0.4197, 0.3833, 0.4496, 0.3418, 0.4717, 0.6562, 1.0, 0.6875, 1.0, 0.6875, 1.0, 0.6562, 1.0, 0.2188, 1.0, 0.25, 1.0, 0.25, 1.0, 0.2188, 1.0, 0.625, 1.0, 0.6562, 1.0, 0.6562, 1.0, 0.625, 1.0, 0.1875, 1.0, 0.2188, 1.0, 0.2188, 1.0, 0.1875, 1.0, 0.5938, 1.0, 0.625, 1.0, 0.625, 1.0, 0.5938, 1.0, 0.1562, 1.0, 0.1875, 1.0, 0.1875, 1.0, 0.1562, 1.0, 0.5625, 1.0, 0.5938, 1.0, 0.5938, 1.0, 0.5625, 1.0, 0.9688, 1.0, 1.0, 1.0, 1.0, 1.0, 0.9688, 1.0, 0.125, 1.0, 0.1562, 1.0, 0.1562, 1.0, 0.125, 1.0, 0.5312, 1.0, 0.5625, 1.0, 0.5625, 1.0, 0.5312, 1.0, 0.9375, 1.0, 0.9688, 1.0, 0.9688, 1.0, 0.9375, 1.0, 0.09375, 1.0, 0.125, 1.0, 0.125, 1.0, 0.09375, 1.0, 0.5, 1.0, 0.5312, 1.0, 0.5312, 1.0, 0.5, 1.0, 0.9062, 1.0, 0.9375, 1.0, 0.9375, 1.0, 0.9062, 1.0, 0.0625, 1.0, 0.09375, 1.0, 0.09375, 1.0, 0.0625, 1.0, 0.4688, 1.0, 0.5, 1.0, 0.5, 1.0, 0.4688, 1.0, 0.875, 1.0, 0.9062, 1.0, 0.9062, 1.0, 0.875, 1.0, 0.03125, 1.0, 0.0625, 1.0, 0.0625, 1.0, 0.03125, 1.0, 0.4375, 1.0, 0.4688, 1.0, 0.4688, 1.0, 0.4375, 1.0, 0.8438, 1.0, 0.875, 1.0, 0.875, 1.0, 0.8438, 1.0, 0.0, 1.0, 0.03125, 1.0, 0.03125, 1.0, 0.0, 1.0, 0.4062, 1.0, 0.4375, 1.0, 0.4375, 1.0, 0.4062, 1.0, 0.8125, 1.0, 0.8438, 1.0, 0.8438, 1.0, 0.8125, 1.0, 0.375, 1.0, 0.4062, 1.0, 0.4062, 1.0, 0.375, 1.0, 0.7812, 1.0, 0.8125, 1.0, 0.8125, 1.0, 0.7812, 1.0, 0.3438, 1.0, 0.375, 1.0, 0.375, 1.0, 0.3438, 1.0, 0.75, 1.0, 0.7812, 1.0, 0.7812, 1.0, 0.75, 1.0, 0.3125, 1.0, 0.3438, 1.0, 0.3438, 1.0, 0.3125, 1.0, 0.7188, 1.0, 0.75, 1.0, 0.75, 1.0, 0.7188, 1.0, 0.2812, 1.0, 0.3125, 1.0, 0.3125, 1.0, 0.2812, 1.0, 0.6875, 1.0, 0.7188, 1.0, 0.7188, 1.0, 0.6875, 1.0, 0.03125, 0.5, 0.03125, 0.6269, 0.0, 0.6269, 0.0, 0.5, 0.0625, 0.5, 0.0625, 0.6269, 0.03125, 0.6269, 0.03125, 0.5, 0.09375, 0.5, 0.09375, 0.6269, 0.0625, 0.6269, 0.0625, 0.5, 0.125, 0.5, 0.125, 0.6269, 0.09375, 0.6269, 0.09375, 0.5, 0.1562, 0.5, 0.1563, 0.6269, 0.125, 0.6269, 0.125, 0.5, 0.1875, 0.5, 0.1875, 0.6269, 0.1563, 0.6269, 0.1562, 0.5, 0.2188, 0.5, 0.2188, 0.6269, 0.1875, 0.6269, 0.1875, 0.5, 0.25, 0.5, 0.25, 0.6269, 0.2188, 0.6269, 0.2188, 0.5, 0.2812, 0.5, 0.2812, 0.6269, 0.25, 0.6269, 0.25, 0.5, 0.3125, 0.5, 0.3125, 0.6269, 0.2812, 0.6269, 0.2812, 0.5, 0.3438, 0.5, 0.3438, 0.6269, 0.3125, 0.6269, 0.3125, 0.5, 0.375, 0.5, 0.375, 0.6269, 0.3438, 0.6269, 0.3438, 0.5, 0.4062, 0.5, 0.4062, 0.6269, 0.375, 0.6269, 0.375, 0.5, 0.4375, 0.5, 0.4375, 0.6269, 0.4062, 0.6269, 0.4062, 0.5, 0.4688, 0.5, 0.4688, 0.6269, 0.4375, 0.6269, 0.4375, 0.5, 0.5, 0.5, 0.5, 0.6269, 0.4688, 0.6269, 0.4688, 0.5, 0.5312, 0.5, 0.5312, 0.6269, 0.5, 0.6269, 0.5, 0.5, 0.5625, 0.5, 0.5625, 0.6269, 0.5312, 0.6269, 0.5312, 0.5, 0.5938, 0.5, 0.5938, 0.6269, 0.5625, 0.6269, 0.5625, 0.5, 0.625, 0.5, 0.625, 0.6269, 0.5938, 0.6269, 0.5938, 0.5, 0.6562, 0.5, 0.6562, 0.6269, 0.625, 0.6269, 0.625, 0.5, 0.6875, 0.5, 0.6875, 0.6269, 0.6562, 0.6269, 0.6562, 0.5, 0.7188, 0.5, 0.7188, 0.6269, 0.6875, 0.6269, 0.6875, 0.5, 0.75, 0.5, 0.75, 0.6269, 0.7188, 0.6269, 0.7188, 0.5, 0.7812, 0.5, 0.7812, 0.6269, 0.75, 0.6269, 0.75, 0.5, 0.8125, 0.5, 0.8125, 0.6269, 0.7812, 0.6269, 0.7812, 0.5, 0.8438, 0.5, 0.8438, 0.6269, 0.8125, 0.6269, 0.8125, 0.5, 0.875, 0.5, 0.875, 0.6269, 0.8438, 0.6269, 0.8438, 0.5, 0.9062, 0.5, 0.9062, 0.6269, 0.875, 0.6269, 0.875, 0.5, 0.9375, 0.5, 0.9375, 0.6269, 0.9062, 0.6269, 0.9062, 0.5, 0.9688, 0.5, 0.9688, 0.6269, 0.9375, 0.6269, 0.9375, 0.5, 1.0, 0.5, 1.0, 0.6269, 0.9688, 0.6269, 0.9688, 0.5, 0.03125, 0.6269, 0.03125, 0.9055, 0.0, 0.9055, 0.0, 0.6269, 0.0625, 0.6269, 0.0625, 0.9055, 0.03125, 0.9055, 0.03125, 0.6269, 0.09375, 0.6269, 0.09375, 0.9055, 0.0625, 0.9055, 0.0625, 0.6269, 0.125, 0.6269, 0.125, 0.9055, 0.09375, 0.9055, 0.09375, 0.6269, 0.1563, 0.6269, 0.1562, 0.9055, 0.125, 0.9055, 0.125, 0.6269, 0.1875, 0.6269, 0.1875, 0.9055, 0.1562, 0.9055, 0.1563, 0.6269, 0.2188, 0.6269, 0.2188, 0.9055, 0.1875, 0.9055, 0.1875, 0.6269, 0.25, 0.6269, 0.25, 0.9055, 0.2188, 0.9055, 0.2188, 0.6269, 0.2812, 0.6269, 0.2812, 0.9055, 0.25, 0.9055, 0.25, 0.6269, 0.3125, 0.6269, 0.3125, 0.9055, 0.2812, 0.9055, 0.2812, 0.6269, 0.3438, 0.6269, 0.3438, 0.9055, 0.3125, 0.9055, 0.3125, 0.6269, 0.375, 0.6269, 0.375, 0.9055, 0.3438, 0.9055, 0.3438, 0.6269, 0.4062, 0.6269, 0.4062, 0.9055, 0.375, 0.9055, 0.375, 0.6269, 0.4375, 0.6269, 0.4375, 0.9055, 0.4062, 0.9055, 0.4062, 0.6269, 0.4688, 0.6269, 0.4688, 0.9055, 0.4375, 0.9055, 0.4375, 0.6269, 0.5, 0.9055, 0.4688, 0.9055, 0.4688, 0.9055, 0.5, 0.9055, 0.4688, 0.6269, 0.5, 0.6269, 0.5, 0.6269, 0.4688, 0.6269, 0.5625, 0.6269, 0.5625, 0.9055, 0.5312, 0.9055, 0.5312, 0.6269, 0.5938, 0.6269, 0.5938, 0.9055, 0.5625, 0.9055, 0.5625, 0.6269, 0.625, 0.6269, 0.625, 0.9055, 0.5938, 0.9055, 0.5938, 0.6269, 0.6562, 0.6269, 0.6563, 0.9055, 0.625, 0.9055, 0.625, 0.6269, 0.6875, 0.6269, 0.6875, 0.9055, 0.6563, 0.9055, 0.6562, 0.6269, 0.7188, 0.6269, 0.7188, 0.9055, 0.6875, 0.9055, 0.6875, 0.6269, 0.75, 0.6269, 0.75, 0.9055, 0.7188, 0.9055, 0.7188, 0.6269, 0.7812, 0.6269, 0.7812, 0.9055, 0.75, 0.9055, 0.75, 0.6269, 0.8125, 0.6269, 0.8125, 0.9055, 0.7812, 0.9055, 0.7812, 0.6269, 0.8438, 0.6269, 0.8438, 0.9055, 0.8125, 0.9055, 0.8125, 0.6269, 0.875, 0.6269, 0.875, 0.9055, 0.8438, 0.9055, 0.8438, 0.6269, 0.9062, 0.6269, 0.9062, 0.9055, 0.875, 0.9055, 0.875, 0.6269, 0.9375, 0.6269, 0.9375, 0.9055, 0.9062, 0.9055, 0.9062, 0.6269, 0.9688, 0.6269, 0.9688, 0.9055, 0.9375, 0.9055, 0.9375, 0.6269, 1.0, 0.6269, 1.0, 0.9055, 0.9688, 0.9055, 0.9688, 0.6269, 0.5, 0.6269, 0.5, 0.9055, 0.4688, 0.9055, 0.4688, 0.6269, 0.5312, 0.6269, 0.5312, 0.9055, 0.5, 0.9055, 0.5, 0.6269, 0.5312, 0.9055, 0.5312, 0.9055, 0.5312, 0.9055, 0.5312, 0.9055, 0.4688, 0.6269, 0.4688, 0.6269, 0.4688, 0.6269, 0.4688, 0.6269, 0.5, 0.6269, 0.5312, 0.6269, 0.5312, 0.6269, 0.5, 0.6269, 0.5312, 0.9055, 0.5, 0.9055, 0.5, 0.9055, 0.5312, 0.9055, 0.4688, 0.6269, 0.4688, 0.6269, 0.4688, 0.6269, 0.4688, 0.6269, 0.5312, 0.9055, 0.5312, 0.9055, 0.5312, 0.9055, 0.5312, 0.9055, 0.4688, 0.9055, 0.4688, 0.6269, 0.4688, 0.6269, 0.4688, 0.9055, 0.4688, 0.9055, 0.4688, 0.9055, 0.4688, 0.9055, 0.4688, 0.9055, 0.5312, 0.6269, 0.5312, 0.9055, 0.5312, 0.9055, 0.5312, 0.6269, 0.4688, 0.6269, 0.4688, 0.9055, 0.4688, 0.9055, 0.4688, 0.6269, 0.5312, 0.6269, 0.5312, 0.6269, 0.5312, 0.6269, 0.5312, 0.6269, 0.5312, 0.9055, 0.5312, 0.6269, 0.5312, 0.6269, 0.5312, 0.9055, 0.4688, 0.9055, 0.4688, 0.6269, 0.4688, 0.6269, 0.4688, 0.9055, 0.4688, 0.6269, 0.4688, 0.9055, 0.4688, 0.9055, 0.4688, 0.6269, 0.5312, 0.9055, 0.5312, 0.6269, 0.5312, 0.6269, 0.5312, 0.9055, 0.5312, 0.6269, 0.5312, 0.9055, 0.5312, 0.9055, 0.5312, 0.6269, 0.5312, 0.6269, 0.5312, 0.6269, 0.5312, 0.6269, 0.5312, 0.6269, 0.4688, 0.9055, 0.4688, 0.9055, 0.4688, 0.9055, 0.4688, 0.9055, 0.4688, 0.6269, 0.4688, 0.9055, 0.4688, 0.9055, 0.4688, 0.6269, 0.4688, 0.9055, 0.4688, 0.6269, 0.4688, 0.6269, 0.4688, 0.9055, 0.5312, 0.6269, 0.5312, 0.9055, 0.4688, 0.9055, 0.4688, 0.6269, 0.4688, 0.6269, 0.4688, 0.6269, 0.5312, 0.6269, 0.5312, 0.6269, 0.5312, 0.9055, 0.5312, 0.9055, 0.5312, 0.9055, 0.5312, 0.9055, 0.4688, 0.6269, 0.4688, 0.6269, 0.4688, 0.6269, 0.4688, 0.6269, 0.5312, 0.9055, 0.5312, 0.6269, 0.5312, 0.6269, 0.5312, 0.9055, 0.5312, 0.6269, 0.5312, 0.9055, 0.5312, 0.9055, 0.5312, 0.6269, 0.5312, 0.6269, 0.5312, 0.6269, 0.5312, 0.6269, 0.5312, 0.6269, 0.4688, 0.9055, 0.4688, 0.9055, 0.4688, 0.9055, 0.4688, 0.9055, 0.4688, 0.9055, 0.4688, 0.9055, 0.5312, 0.9055, 0.5312, 0.9055, 0.5312, 0.6269, 0.4688, 0.6269, 0.4688, 0.9055, 0.5312, 0.9055])
me_cilindro.use_remesh_fix_poles = True
me_cilindro.use_remesh_preserve_attributes = False
me_cilindro.use_mirror_vertex_groups = False
me_cilindro.update()

# ---- objects
ob_light = bpy.data.objects.new('Light', light_light)
ob_camera = bpy.data.objects.new('Camera', cam_camera)
ob_torus = bpy.data.objects.new('Torus', me_torus)
ob_cilindro = bpy.data.objects.new('Cilindro', me_cilindro)
ob_punto = bpy.data.objects.new('Punto', light_punto)

# ---- transforms, parenting, visibility, modifiers, constraints
ob_light.location = (4.076, 1.005, 5.904)
ob_light.rotation_euler = (0.6503, 0.05522, 1.866)
ob_light.lock_rotations_4d = False
ob_light.empty_display_type = 'ARROWS'
ob_light.color = (0.0, 0.0, 0.0, 0.0)
ob_light.lineart.crease_threshold = 0.0
ob_camera.location = (7.359, -6.926, 4.958)
ob_camera.rotation_euler = (1.109, 0.0, 0.8149)
ob_camera.lock_rotations_4d = False
ob_camera.empty_display_type = 'ARROWS'
ob_camera.color = (0.0, 0.0, 0.0, 0.0)
ob_camera.display_type = 'WIRE'
ob_camera.lineart.crease_threshold = 0.0
ob_torus.location = (0.0, 0.0, 0.3434)
ob_torus.lineart.crease_threshold = 0.0
ob_cilindro.location = (0.0, -2.318, 1.018)
ob_cilindro.lineart.crease_threshold = 0.0
ob_punto.location = (0.0, 0.8313, 2.824)
ob_punto.rotation_euler = (-0.867, -0.2391, 0.1111)
ob_punto.lineart.crease_threshold = 0.0

# ---- collection membership
col_collection.objects.link(ob_light)
col_collection.objects.link(ob_camera)
col_collection.objects.link(ob_torus)
col_collection.objects.link(ob_cilindro)
col_collection.objects.link(ob_punto)

# ---- scene / render settings (as saved in the file)
scene.camera = ob_camera
scene.frame_start = 1; scene.frame_end = 250; scene.frame_set(1)
scene.render.engine = 'BLENDER_EEVEE_NEXT'
scene.cycles.use_denoising = False
scene.cycles.samples = 128
scene.cycles.sampling_pattern = 'TABULATED_SOBOL'
scene.cycles.use_adaptive_sampling = False
scene.cycles.use_light_tree = False
scene.view_settings.view_transform = 'Filmic'
bpy.context.view_layer.update()
